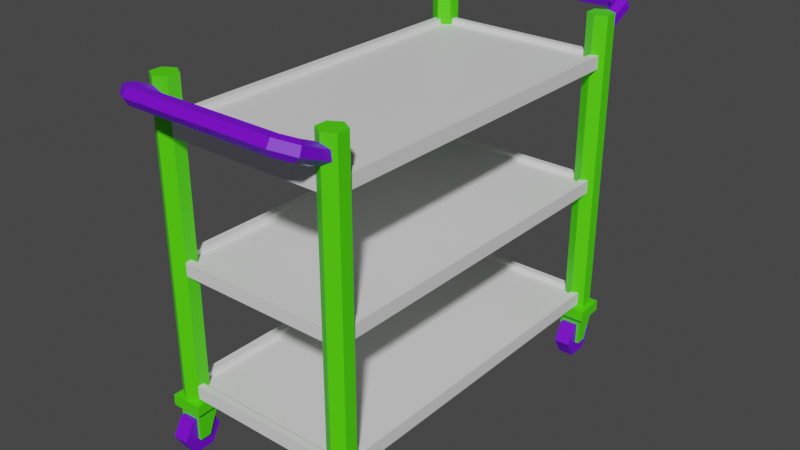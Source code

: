 # Source: cart_1.blend  (saved by Blender 3.6.11; exported with 4.5.12 LTS)
import bpy
from mathutils import Matrix  # noqa: F401  (used for matrix-valued properties, if any)

bpy.ops.wm.read_factory_settings(use_empty=True)
scene = bpy.context.scene
scene.name = 'Scene'

# ---- materials (node trees are filled in below, after node groups)
mat_material_001 = bpy.data.materials.new('Material.001')
mat_material_001.use_transparent_shadow = False
mat_material_002 = bpy.data.materials.new('Material.002')
mat_material_002.use_transparent_shadow = False
mat_material_003 = bpy.data.materials.new('Material.003')
mat_material_003.use_transparent_shadow = False

# ---- material node trees
mat_material_001.use_nodes = True; mat_material_001.node_tree.nodes.clear()
_N = mat_material_001.node_tree.nodes; _L = mat_material_001.node_tree.links
n0 = _N.new('ShaderNodeBsdfPrincipled'); n0.name = 'Principled BSDF'; n0.location = (10, 300)
n0.distribution = 'GGX'
n0.subsurface_method = 'RANDOM_WALK_SKIN'
n0.inputs[0].default_value = (0.08093, 0.8, 0.0, 1.0)
n0.inputs[3].default_value = 1.45
n0.inputs[27].default_value = (0.0, 0.0, 0.0, 1.0)
n0.inputs[28].default_value = 1.0
n1 = _N.new('ShaderNodeOutputMaterial'); n1.name = 'Material Output'; n1.location = (300, 300)
_L.new(n0.outputs[0], n1.inputs[0])
n1.is_active_output = True
mat_material_002.use_nodes = True; mat_material_002.node_tree.nodes.clear()
_N = mat_material_002.node_tree.nodes; _L = mat_material_002.node_tree.links
n0 = _N.new('ShaderNodeBsdfPrincipled'); n0.name = 'Principled BSDF'; n0.location = (10, 300)
n0.distribution = 'GGX'
n0.subsurface_method = 'RANDOM_WALK_SKIN'
n0.inputs[0].default_value = (0.1801, 0.0, 0.8, 1.0)
n0.inputs[3].default_value = 1.45
n0.inputs[27].default_value = (0.0, 0.0, 0.0, 1.0)
n0.inputs[28].default_value = 1.0
n1 = _N.new('ShaderNodeOutputMaterial'); n1.name = 'Material Output'; n1.location = (300, 300)
_L.new(n0.outputs[0], n1.inputs[0])
n1.is_active_output = True
mat_material_003.use_nodes = True; mat_material_003.node_tree.nodes.clear()
_N = mat_material_003.node_tree.nodes; _L = mat_material_003.node_tree.links
n0 = _N.new('ShaderNodeBsdfPrincipled'); n0.name = 'Principled BSDF'; n0.location = (10, 300)
n0.distribution = 'GGX'
n0.subsurface_method = 'RANDOM_WALK_SKIN'
n0.inputs[3].default_value = 1.45
n0.inputs[27].default_value = (0.0, 0.0, 0.0, 1.0)
n0.inputs[28].default_value = 1.0
n1 = _N.new('ShaderNodeOutputMaterial'); n1.name = 'Material Output'; n1.location = (300, 300)
_L.new(n0.outputs[0], n1.inputs[0])
n1.is_active_output = True

# ---- world
world_world = bpy.data.worlds.new('World'); scene.world = world_world
world_world.use_nodes = True; world_world.node_tree.nodes.clear()
_N = world_world.node_tree.nodes; _L = world_world.node_tree.links
n0 = _N.new('ShaderNodeOutputWorld'); n0.name = 'World Output'; n0.location = (300, 300)
n1 = _N.new('ShaderNodeBackground'); n1.name = 'Background'; n1.location = (10, 300)
n1.inputs[0].default_value = (0.05088, 0.05088, 0.05088, 1.0)
_L.new(n1.outputs[0], n0.inputs[0])
n0.is_active_output = True
world_world.color = (0.05088, 0.05088, 0.05088)
world_world.use_sun_shadow = False
world_world.sun_shadow_jitter_overblur = 0.0

# ---- meshes
me_mesh = bpy.data.meshes.new('Mesh')
me_mesh.from_pydata([(-19.18, 87.64, 54.6), (-19.18, 87.64, 56.75), (-19.18, 89.5, 57.83), (-19.18, 91.36, 56.75), (-19.18, 91.36, 54.6), (-19.18, 89.5, 53.52), (-20.8, 87.28, 53.52), (-22.55, 86.82, 54.69), (-24.08, 88.31, 54.96), (-23.87, 90.25, 54.07), (-22.12, 90.71, 52.9), (-20.59, 89.23, 52.63), (-20.7, 84.25, 46.5), (-22.63, 83.32, 46.29), (-24.37, 84.53, 45.92), (-24.18, 86.67, 45.75), (-22.25, 87.59, 45.96), (-20.51, 86.38, 46.34), (19.1, 87.64, 54.6), (19.1, 87.64, 56.75), (19.1, 89.5, 57.83), (19.1, 91.36, 56.75), (19.1, 91.36, 54.6), (19.1, 89.5, 53.52), (20.72, 87.28, 53.52), (22.47, 86.82, 54.69), (24.0, 88.31, 54.96), (23.79, 90.25, 54.07), (22.04, 90.71, 52.9), (20.51, 89.23, 52.63), (20.62, 84.25, 46.5), (22.55, 83.32, 46.29), (24.29, 84.53, 45.92), (24.1, 86.67, 45.75), (22.16, 87.59, 45.96), (20.43, 86.38, 46.34), (19.13, 88.9, -54.6), (19.13, 88.9, -56.75), (19.13, 90.77, -57.83), (19.13, 92.63, -56.75), (19.13, 92.63, -54.6), (19.13, 90.77, -53.52), (20.76, 88.55, -53.52), (22.51, 88.09, -54.69), (24.04, 89.58, -54.96), (23.82, 91.52, -54.07), (22.07, 91.98, -52.9), (20.54, 90.49, -52.63), (20.66, 85.51, -46.5), (22.59, 84.59, -46.29), (24.33, 85.8, -45.92), (24.13, 87.94, -45.75), (22.2, 88.86, -45.96), (20.46, 87.65, -46.34), (-19.14, 88.9, -54.6), (-19.14, 88.9, -56.75), (-19.14, 90.77, -57.83), (-19.14, 92.63, -56.75), (-19.14, 92.63, -54.6), (-19.14, 90.77, -53.52), (-20.77, 88.55, -53.52), (-22.52, 88.09, -54.69), (-24.05, 89.58, -54.96), (-23.83, 91.52, -54.07), (-22.08, 91.98, -52.9), (-20.55, 90.49, -52.63), (-20.67, 85.51, -46.5), (-22.6, 84.59, -46.29), (-24.34, 85.8, -45.92), (-24.14, 87.94, -45.75), (-22.21, 88.86, -45.96), (-20.47, 87.65, -46.34), (-23.59, 46.13, -45.65), (-23.59, 46.13, 46.74), (-23.59, 49.52, -45.65), (-23.59, 49.52, 46.74), (23.86, 49.52, -45.65), (23.86, 49.52, 46.74), (23.86, 46.13, -45.65), (23.86, 46.13, 46.74), (-23.59, 77.77, -45.65), (-23.59, 77.77, 46.74), (-23.59, 81.15, -45.65), (-23.59, 81.15, 46.74), (23.86, 81.15, -45.65), (23.86, 81.15, 46.74), (23.86, 77.77, -45.65), (23.86, 77.77, 46.74), (-23.59, 14.57, -45.65), (-23.59, 14.57, 46.74), (-23.59, 17.95, -45.65), (-23.59, 17.95, 46.74), (23.86, 17.95, -45.65), (23.86, 17.95, 46.74), (23.86, 14.57, -45.65), (23.86, 14.57, 46.74), (-21.66, 49.52, -44.05), (-21.66, 49.52, 45.14), (21.94, 49.52, 45.14), (21.94, 49.52, -44.05), (-21.66, 81.15, -44.05), (-21.66, 81.15, 45.14), (21.94, 81.15, 45.14), (21.94, 81.15, -44.05), (-21.66, 17.95, -44.05), (-21.66, 17.95, 45.14), (21.94, 17.95, 45.14), (21.94, 17.95, -44.05), (-21.66, 48.24, -44.05), (-21.66, 48.24, 45.14), (21.94, 48.24, 45.14), (21.94, 48.24, -44.05), (-21.66, 79.88, -44.05), (-21.66, 79.88, 45.14), (21.94, 79.88, 45.14), (21.94, 79.88, -44.05), (-21.66, 16.68, -44.05), (-21.66, 16.68, 45.14), (21.94, 16.68, 45.14), (21.94, 16.68, -44.05), (-19.52, 13.55, 46.73), (-19.52, 13.55, 43.55), (-22.27, 13.55, 41.96), (-25.03, 13.55, 43.55), (-25.03, 13.55, 46.73), (-22.27, 13.55, 48.32), (-19.52, 90.47, 46.73), (-19.52, 90.47, 43.55), (-22.27, 90.47, 41.96), (-25.03, 90.47, 43.55), (-25.03, 90.47, 46.73), (-22.27, 90.47, 48.32), (-22.27, 13.55, 45.14), (-22.27, 90.47, 45.14), (-25.03, 43.41, 46.73), (-25.03, 43.41, 43.55), (-22.27, 43.41, 41.96), (-19.52, 43.41, 43.55), (-19.52, 43.41, 46.73), (-22.27, 43.41, 48.32), (-25.03, 54.14, 46.73), (-25.03, 54.14, 43.55), (-22.27, 54.14, 41.96), (-19.52, 54.14, 43.55), (-19.52, 54.14, 46.73), (-22.27, 54.14, 48.32), (-25.03, 23.02, 46.73), (-25.03, 23.02, 43.55), (-22.27, 23.02, 41.96), (-19.52, 23.02, 43.55), (-19.52, 23.02, 46.73), (-22.27, 23.02, 48.32), (-25.03, 74.07, 46.73), (-25.03, 74.07, 43.55), (-22.27, 74.07, 41.96), (-19.52, 74.07, 43.55), (-19.52, 74.07, 46.73), (-22.27, 74.07, 48.32), (-19.52, 13.55, -43.21), (-19.52, 13.55, -46.39), (-22.27, 13.55, -47.97), (-25.03, 13.55, -46.39), (-25.03, 13.55, -43.21), (-22.27, 13.55, -41.62), (-19.52, 90.47, -43.21), (-19.52, 90.47, -46.39), (-22.27, 90.47, -47.97), (-25.03, 90.47, -46.39), (-25.03, 90.47, -43.21), (-22.27, 90.47, -41.62), (-22.27, 13.55, -44.8), (-22.27, 90.47, -44.8), (-25.03, 43.41, -43.21), (-25.03, 43.41, -46.39), (-22.27, 43.41, -47.97), (-19.52, 43.41, -46.39), (-19.52, 43.41, -43.21), (-22.27, 43.41, -41.62), (-25.03, 54.14, -43.21), (-25.03, 54.14, -46.39), (-22.27, 54.14, -47.97), (-19.52, 54.14, -46.39), (-19.52, 54.14, -43.21), (-22.27, 54.14, -41.62), (-25.03, 23.02, -43.21), (-25.03, 23.02, -46.39), (-22.27, 23.02, -47.97), (-19.52, 23.02, -46.39), (-19.52, 23.02, -43.21), (-22.27, 23.02, -41.62), (-25.03, 74.07, -43.21), (-25.03, 74.07, -46.39), (-22.27, 74.07, -47.97), (-19.52, 74.07, -46.39), (-19.52, 74.07, -43.21), (-22.27, 74.07, -41.62), (19.59, 3.433, 44.64), (19.67, 3.433, 47.5), (19.52, 9.646, 42.09), (19.67, 9.646, 47.5), (25.07, 9.646, 41.94), (25.22, 9.646, 47.36), (25.14, 3.433, 44.49), (25.22, 3.433, 47.36), (24.44, 8.921, 48.52), (24.31, 8.921, 43.37), (24.24, 4.46, 40.8), (24.31, 0.0, 43.37), (24.44, 0.0, 48.52), (24.51, 4.46, 51.1), (20.51, 8.921, 48.63), (20.37, 8.921, 43.48), (20.3, 4.46, 40.9), (20.37, 0.0, 43.48), (20.51, 0.0, 48.63), (20.58, 4.46, 51.2), (24.37, 4.46, 45.95), (20.44, 4.46, 46.05), (18.4, 10.96, 41.06), (18.61, 10.96, 48.6), (26.34, 10.96, 48.39), (26.14, 10.96, 40.85), (18.4, 13.68, 41.06), (18.61, 13.68, 48.6), (26.34, 13.68, 48.39), (26.14, 13.68, 40.85), (25.11, 13.55, 46.73), (25.11, 13.55, 43.55), (22.36, 13.55, 41.96), (19.61, 13.55, 43.55), (19.61, 13.55, 46.73), (22.36, 13.55, 48.32), (25.11, 90.47, 46.73), (25.11, 90.47, 43.55), (22.36, 90.47, 41.96), (19.61, 90.47, 43.55), (19.61, 90.47, 46.73), (22.36, 90.47, 48.32), (22.36, 13.55, 45.14), (22.36, 90.47, 45.14), (19.61, 43.41, 46.73), (19.61, 43.41, 43.55), (22.36, 43.41, 41.96), (25.11, 43.41, 43.55), (25.11, 43.41, 46.73), (22.36, 43.41, 48.32), (19.61, 54.14, 46.73), (19.61, 54.14, 43.55), (22.36, 54.14, 41.96), (25.11, 54.14, 43.55), (25.11, 54.14, 46.73), (22.36, 54.14, 48.32), (19.61, 23.02, 46.73), (19.61, 23.02, 43.55), (22.36, 23.02, 41.96), (25.11, 23.02, 43.55), (25.11, 23.02, 46.73), (22.36, 23.02, 48.32), (19.61, 74.07, 46.73), (19.61, 74.07, 43.55), (22.36, 74.07, 41.96), (25.11, 74.07, 43.55), (25.11, 74.07, 46.73), (22.36, 74.07, 48.32), (25.11, 13.55, -43.21), (25.11, 13.55, -46.39), (22.36, 13.55, -47.97), (19.61, 13.55, -46.39), (19.61, 13.55, -43.21), (22.36, 13.55, -41.62), (25.11, 90.47, -43.21), (25.11, 90.47, -46.39), (22.36, 90.47, -47.97), (19.61, 90.47, -46.39), (19.61, 90.47, -43.21), (22.36, 90.47, -41.62), (22.36, 13.55, -44.8), (22.36, 90.47, -44.8), (19.61, 43.41, -43.21), (19.61, 43.41, -46.39), (22.36, 43.41, -47.97), (25.11, 43.41, -46.39), (25.11, 43.41, -43.21), (22.36, 43.41, -41.62), (19.61, 54.14, -43.21), (19.61, 54.14, -46.39), (22.36, 54.14, -47.97), (25.11, 54.14, -46.39), (25.11, 54.14, -43.21), (22.36, 54.14, -41.62), (19.61, 23.02, -43.21), (19.61, 23.02, -46.39), (22.36, 23.02, -47.97), (25.11, 23.02, -46.39), (25.11, 23.02, -43.21), (22.36, 23.02, -41.62), (19.61, 74.07, -43.21), (19.61, 74.07, -46.39), (22.36, 74.07, -47.97), (25.11, 74.07, -46.39), (25.11, 74.07, -43.21), (22.36, 74.07, -41.62), (-25.15, 3.433, 44.64), (-25.07, 3.433, 47.5), (-25.22, 9.646, 42.09), (-25.07, 9.646, 47.5), (-19.67, 9.646, 41.94), (-19.52, 9.646, 47.36), (-19.6, 3.433, 44.49), (-19.52, 3.433, 47.36), (-20.3, 8.921, 48.52), (-20.44, 8.921, 43.37), (-20.51, 4.46, 40.8), (-20.44, 0.0, 43.37), (-20.3, 0.0, 48.52), (-20.23, 4.46, 51.1), (-24.24, 8.921, 48.63), (-24.38, 8.921, 43.48), (-24.44, 4.46, 40.9), (-24.38, 0.0, 43.48), (-24.24, 0.0, 48.63), (-24.17, 4.46, 51.2), (-20.37, 4.46, 45.95), (-24.31, 4.46, 46.05), (-26.34, 10.96, 41.06), (-26.14, 10.96, 48.6), (-18.4, 10.96, 48.39), (-18.61, 10.96, 40.85), (-26.34, 13.68, 41.06), (-26.14, 13.68, 48.6), (-18.4, 13.68, 48.39), (-18.61, 13.68, 40.85), (-25.15, 3.433, -44.79), (-25.07, 3.433, -41.93), (-25.22, 9.646, -47.34), (-25.07, 9.646, -41.93), (-19.67, 9.646, -47.49), (-19.52, 9.646, -42.08), (-19.6, 3.433, -44.94), (-19.52, 3.433, -42.08), (-20.3, 8.921, -40.91), (-20.44, 8.921, -46.06), (-20.51, 4.46, -48.64), (-20.44, 0.0, -46.06), (-20.3, 0.0, -40.91), (-20.23, 4.46, -38.34), (-24.24, 8.921, -40.81), (-24.38, 8.921, -45.96), (-24.44, 4.46, -48.53), (-24.38, 0.0, -45.96), (-24.24, 0.0, -40.81), (-24.17, 4.46, -38.23), (-20.37, 4.46, -43.49), (-24.31, 4.46, -43.38), (-26.34, 10.96, -48.38), (-26.14, 10.96, -40.84), (-18.4, 10.96, -41.05), (-18.61, 10.96, -48.58), (-26.34, 13.68, -48.38), (-26.14, 13.68, -40.84), (-18.4, 13.68, -41.05), (-18.61, 13.68, -48.58), (19.59, 3.433, -44.79), (19.67, 3.433, -41.93), (19.52, 9.646, -47.34), (19.67, 9.646, -41.93), (25.07, 9.646, -47.49), (25.22, 9.646, -42.08), (25.14, 3.433, -44.94), (25.22, 3.433, -42.08), (24.44, 8.921, -40.91), (24.31, 8.921, -46.06), (24.24, 4.46, -48.64), (24.31, 0.0, -46.06), (24.44, 0.0, -40.91), (24.51, 4.46, -38.34), (20.51, 8.921, -40.81), (20.37, 8.921, -45.96), (20.3, 4.46, -48.53), (20.37, 0.0, -45.96), (20.51, 0.0, -40.81), (20.58, 4.46, -38.23), (24.37, 4.46, -43.49), (20.44, 4.46, -43.38), (18.4, 10.96, -48.38), (18.61, 10.96, -40.84), (26.34, 10.96, -41.05), (26.14, 10.96, -48.58), (18.4, 13.68, -48.38), (18.61, 13.68, -40.84), (26.34, 13.68, -41.05), (26.14, 13.68, -48.58)], [], [(1, 0, 18, 19), (2, 1, 19, 20), (3, 2, 20, 21), (4, 3, 21, 22), (5, 4, 22, 23), (0, 5, 23, 18), (1, 7, 6, 0), (2, 8, 7, 1), (3, 9, 8, 2), (4, 10, 9, 3), (5, 11, 10, 4), (0, 6, 11, 5), (7, 13, 12, 6), (8, 14, 13, 7), (9, 15, 14, 8), (10, 16, 15, 9), (11, 17, 16, 10), (6, 12, 17, 11), (19, 18, 24, 25), (20, 19, 25, 26), (21, 20, 26, 27), (22, 21, 27, 28), (23, 22, 28, 29), (18, 23, 29, 24), (25, 24, 30, 31), (26, 25, 31, 32), (27, 26, 32, 33), (28, 27, 33, 34), (29, 28, 34, 35), (24, 29, 35, 30), (37, 36, 54, 55), (38, 37, 55, 56), (39, 38, 56, 57), (40, 39, 57, 58), (41, 40, 58, 59), (36, 41, 59, 54), (37, 43, 42, 36), (38, 44, 43, 37), (39, 45, 44, 38), (40, 46, 45, 39), (41, 47, 46, 40), (36, 42, 47, 41), (43, 49, 48, 42), (44, 50, 49, 43), (45, 51, 50, 44), (46, 52, 51, 45), (47, 53, 52, 46), (42, 48, 53, 47), (55, 54, 60, 61), (56, 55, 61, 62), (57, 56, 62, 63), (58, 57, 63, 64), (59, 58, 64, 65), (54, 59, 65, 60), (61, 60, 66, 67), (62, 61, 67, 68), (63, 62, 68, 69), (64, 63, 69, 70), (65, 64, 70, 71), (60, 65, 71, 66), (72, 73, 75, 74), (108, 109, 110, 111), (76, 77, 79, 78), (78, 79, 73, 72), (73, 79, 77, 75), (78, 72, 74, 76), (80, 81, 83, 82), (112, 113, 114, 115), (84, 85, 87, 86), (86, 87, 81, 80), (81, 87, 85, 83), (86, 80, 82, 84), (88, 89, 91, 90), (116, 117, 118, 119), (92, 93, 95, 94), (94, 95, 89, 88), (89, 95, 93, 91), (94, 88, 90, 92), (74, 75, 97, 96), (75, 77, 98, 97), (77, 76, 99, 98), (76, 74, 96, 99), (82, 83, 101, 100), (83, 85, 102, 101), (85, 84, 103, 102), (84, 82, 100, 103), (90, 91, 105, 104), (91, 93, 106, 105), (93, 92, 107, 106), (92, 90, 104, 107), (96, 97, 109, 108), (97, 98, 110, 109), (98, 99, 111, 110), (99, 96, 108, 111), (100, 101, 113, 112), (101, 102, 114, 113), (102, 103, 115, 114), (103, 100, 112, 115), (104, 105, 117, 116), (105, 106, 118, 117), (106, 107, 119, 118), (107, 104, 116, 119), (120, 121, 149, 150), (121, 122, 148, 149), (122, 123, 147, 148), (123, 124, 146, 147), (124, 125, 151, 146), (125, 120, 150, 151), (121, 120, 132), (122, 121, 132), (123, 122, 132), (124, 123, 132), (125, 124, 132), (120, 125, 132), (126, 127, 133), (127, 128, 133), (128, 129, 133), (129, 130, 133), (130, 131, 133), (131, 126, 133), (135, 134, 140, 141), (136, 135, 141, 142), (137, 136, 142, 143), (138, 137, 143, 144), (139, 138, 144, 145), (134, 139, 145, 140), (141, 140, 152, 153), (142, 141, 153, 154), (143, 142, 154, 155), (144, 143, 155, 156), (145, 144, 156, 157), (140, 145, 157, 152), (147, 146, 134, 135), (148, 147, 135, 136), (149, 148, 136, 137), (150, 149, 137, 138), (151, 150, 138, 139), (146, 151, 139, 134), (153, 152, 130, 129), (154, 153, 129, 128), (155, 154, 128, 127), (156, 155, 127, 126), (157, 156, 126, 131), (152, 157, 131, 130), (158, 159, 187, 188), (159, 160, 186, 187), (160, 161, 185, 186), (161, 162, 184, 185), (162, 163, 189, 184), (163, 158, 188, 189), (159, 158, 170), (160, 159, 170), (161, 160, 170), (162, 161, 170), (163, 162, 170), (158, 163, 170), (164, 165, 171), (165, 166, 171), (166, 167, 171), (167, 168, 171), (168, 169, 171), (169, 164, 171), (173, 172, 178, 179), (174, 173, 179, 180), (175, 174, 180, 181), (176, 175, 181, 182), (177, 176, 182, 183), (172, 177, 183, 178), (179, 178, 190, 191), (180, 179, 191, 192), (181, 180, 192, 193), (182, 181, 193, 194), (183, 182, 194, 195), (178, 183, 195, 190), (185, 184, 172, 173), (186, 185, 173, 174), (187, 186, 174, 175), (188, 187, 175, 176), (189, 188, 176, 177), (184, 189, 177, 172), (191, 190, 168, 167), (192, 191, 167, 166), (193, 192, 166, 165), (194, 193, 165, 164), (195, 194, 164, 169), (190, 195, 169, 168), (196, 197, 199, 198), (222, 223, 224, 225), (200, 201, 203, 202), (202, 203, 197, 196), (197, 203, 201, 199), (202, 196, 198, 200), (204, 205, 211, 210), (205, 206, 212, 211), (206, 207, 213, 212), (207, 208, 214, 213), (208, 209, 215, 214), (209, 204, 210, 215), (205, 204, 216), (206, 205, 216), (207, 206, 216), (208, 207, 216), (209, 208, 216), (204, 209, 216), (210, 211, 217), (211, 212, 217), (212, 213, 217), (213, 214, 217), (214, 215, 217), (215, 210, 217), (198, 199, 219, 218), (199, 201, 220, 219), (201, 200, 221, 220), (200, 198, 218, 221), (218, 219, 223, 222), (219, 220, 224, 223), (220, 221, 225, 224), (221, 218, 222, 225), (226, 227, 255, 256), (227, 228, 254, 255), (228, 229, 253, 254), (229, 230, 252, 253), (230, 231, 257, 252), (231, 226, 256, 257), (227, 226, 238), (228, 227, 238), (229, 228, 238), (230, 229, 238), (231, 230, 238), (226, 231, 238), (232, 233, 239), (233, 234, 239), (234, 235, 239), (235, 236, 239), (236, 237, 239), (237, 232, 239), (241, 240, 246, 247), (242, 241, 247, 248), (243, 242, 248, 249), (244, 243, 249, 250), (245, 244, 250, 251), (240, 245, 251, 246), (247, 246, 258, 259), (248, 247, 259, 260), (249, 248, 260, 261), (250, 249, 261, 262), (251, 250, 262, 263), (246, 251, 263, 258), (253, 252, 240, 241), (254, 253, 241, 242), (255, 254, 242, 243), (256, 255, 243, 244), (257, 256, 244, 245), (252, 257, 245, 240), (259, 258, 236, 235), (260, 259, 235, 234), (261, 260, 234, 233), (262, 261, 233, 232), (263, 262, 232, 237), (258, 263, 237, 236), (264, 265, 293, 294), (265, 266, 292, 293), (266, 267, 291, 292), (267, 268, 290, 291), (268, 269, 295, 290), (269, 264, 294, 295), (265, 264, 276), (266, 265, 276), (267, 266, 276), (268, 267, 276), (269, 268, 276), (264, 269, 276), (270, 271, 277), (271, 272, 277), (272, 273, 277), (273, 274, 277), (274, 275, 277), (275, 270, 277), (279, 278, 284, 285), (280, 279, 285, 286), (281, 280, 286, 287), (282, 281, 287, 288), (283, 282, 288, 289), (278, 283, 289, 284), (285, 284, 296, 297), (286, 285, 297, 298), (287, 286, 298, 299), (288, 287, 299, 300), (289, 288, 300, 301), (284, 289, 301, 296), (291, 290, 278, 279), (292, 291, 279, 280), (293, 292, 280, 281), (294, 293, 281, 282), (295, 294, 282, 283), (290, 295, 283, 278), (297, 296, 274, 273), (298, 297, 273, 272), (299, 298, 272, 271), (300, 299, 271, 270), (301, 300, 270, 275), (296, 301, 275, 274), (302, 303, 305, 304), (328, 329, 330, 331), (306, 307, 309, 308), (308, 309, 303, 302), (303, 309, 307, 305), (308, 302, 304, 306), (310, 311, 317, 316), (311, 312, 318, 317), (312, 313, 319, 318), (313, 314, 320, 319), (314, 315, 321, 320), (315, 310, 316, 321), (311, 310, 322), (312, 311, 322), (313, 312, 322), (314, 313, 322), (315, 314, 322), (310, 315, 322), (316, 317, 323), (317, 318, 323), (318, 319, 323), (319, 320, 323), (320, 321, 323), (321, 316, 323), (304, 305, 325, 324), (305, 307, 326, 325), (307, 306, 327, 326), (306, 304, 324, 327), (324, 325, 329, 328), (325, 326, 330, 329), (326, 327, 331, 330), (327, 324, 328, 331), (332, 333, 335, 334), (358, 359, 360, 361), (336, 337, 339, 338), (338, 339, 333, 332), (333, 339, 337, 335), (338, 332, 334, 336), (340, 341, 347, 346), (341, 342, 348, 347), (342, 343, 349, 348), (343, 344, 350, 349), (344, 345, 351, 350), (345, 340, 346, 351), (341, 340, 352), (342, 341, 352), (343, 342, 352), (344, 343, 352), (345, 344, 352), (340, 345, 352), (346, 347, 353), (347, 348, 353), (348, 349, 353), (349, 350, 353), (350, 351, 353), (351, 346, 353), (334, 335, 355, 354), (335, 337, 356, 355), (337, 336, 357, 356), (336, 334, 354, 357), (354, 355, 359, 358), (355, 356, 360, 359), (356, 357, 361, 360), (357, 354, 358, 361), (362, 363, 365, 364), (388, 389, 390, 391), (366, 367, 369, 368), (368, 369, 363, 362), (363, 369, 367, 365), (368, 362, 364, 366), (370, 371, 377, 376), (371, 372, 378, 377), (372, 373, 379, 378), (373, 374, 380, 379), (374, 375, 381, 380), (375, 370, 376, 381), (371, 370, 382), (372, 371, 382), (373, 372, 382), (374, 373, 382), (375, 374, 382), (370, 375, 382), (376, 377, 383), (377, 378, 383), (378, 379, 383), (379, 380, 383), (380, 381, 383), (381, 376, 383), (364, 365, 385, 384), (365, 367, 386, 385), (367, 366, 387, 386), (366, 364, 384, 387), (384, 385, 389, 388), (385, 386, 390, 389), (386, 387, 391, 390), (387, 384, 388, 391)])
me_mesh.polygons.foreach_set('use_smooth', [True] * 398)
me_mesh.polygons.foreach_set('material_index', [1, 1, 1, 1, 1, 1, 1, 1, 1, 1, 1, 1, 1, 1, 1, 1, 1, 1, 1, 1, 1, 1, 1, 1, 1, 1, 1, 1, 1, 1, 1, 1, 1, 1, 1, 1, 1, 1, 1, 1, 1, 1, 1, 1, 1, 1, 1, 1, 1, 1, 1, 1, 1, 1, 1, 1, 1, 1, 1, 1, 2, 2, 2, 2, 2, 2, 2, 2, 2, 2, 2, 2, 2, 2, 2, 2, 2, 2, 2, 2, 2, 2, 2, 2, 2, 2, 2, 2, 2, 2, 2, 2, 2, 2, 2, 2, 2, 2, 2, 2, 2, 2, 0, 0, 0, 0, 0, 0, 0, 0, 0, 0, 0, 0, 0, 0, 0, 0, 0, 0, 0, 0, 0, 0, 0, 0, 0, 0, 0, 0, 0, 0, 0, 0, 0, 0, 0, 0, 0, 0, 0, 0, 0, 0, 0, 0, 0, 0, 0, 0, 0, 0, 0, 0, 0, 0, 0, 0, 0, 0, 0, 0, 0, 0, 0, 0, 0, 0, 0, 0, 0, 0, 0, 0, 0, 0, 0, 0, 0, 0, 0, 0, 0, 0, 0, 0, 0, 0, 0, 0, 0, 0, 1, 1, 1, 1, 1, 1, 1, 1, 1, 1, 1, 1, 1, 1, 1, 1, 1, 1, 0, 0, 0, 0, 0, 0, 0, 0, 0, 0, 0, 0, 0, 0, 0, 0, 0, 0, 0, 0, 0, 0, 0, 0, 0, 0, 0, 0, 0, 0, 0, 0, 0, 0, 0, 0, 0, 0, 0, 0, 0, 0, 0, 0, 0, 0, 0, 0, 0, 0, 0, 0, 0, 0, 0, 0, 0, 0, 0, 0, 0, 0, 0, 0, 0, 0, 0, 0, 0, 0, 0, 0, 0, 0, 0, 0, 0, 0, 0, 0, 0, 0, 0, 0, 0, 0, 0, 0, 0, 0, 0, 0, 0, 0, 0, 0, 0, 0, 1, 1, 1, 1, 1, 1, 1, 1, 1, 1, 1, 1, 1, 1, 1, 1, 1, 1, 0, 0, 0, 0, 0, 0, 0, 0, 0, 0, 0, 0, 0, 0, 1, 1, 1, 1, 1, 1, 1, 1, 1, 1, 1, 1, 1, 1, 1, 1, 1, 1, 0, 0, 0, 0, 0, 0, 0, 0, 0, 0, 0, 0, 0, 0, 1, 1, 1, 1, 1, 1, 1, 1, 1, 1, 1, 1, 1, 1, 1, 1, 1, 1, 0, 0, 0, 0, 0, 0, 0, 0])
_k = set([(0, 1), (0, 5), (0, 6), (0, 18), (1, 2), (1, 7), (1, 19), (2, 3), (2, 8), (2, 20), (3, 4), (3, 9), (3, 21), (4, 5), (4, 10), (4, 22), (5, 11), (5, 23), (6, 7), (6, 11), (6, 12), (7, 8), (7, 13), (8, 9), (8, 14), (9, 10), (9, 15), (10, 11), (10, 16), (11, 17), (18, 19), (18, 23), (18, 24), (19, 20), (19, 25), (20, 21), (20, 26), (21, 22), (21, 27), (22, 23), (22, 28), (23, 29), (24, 25), (24, 29), (24, 30), (25, 26), (25, 31), (26, 27), (26, 32), (27, 28), (27, 33), (28, 29), (28, 34), (29, 35), (36, 37), (36, 41), (36, 42), (36, 54), (37, 38), (37, 43), (37, 55), (38, 39), (38, 44), (38, 56), (39, 40), (39, 45), (39, 57), (40, 41), (40, 46), (40, 58), (41, 47), (41, 59), (42, 43), (42, 47), (42, 48), (43, 44), (43, 49), (44, 45), (44, 50), (45, 46), (45, 51), (46, 47), (46, 52), (47, 53), (54, 55), (54, 59), (54, 60), (55, 56), (55, 61), (56, 57), (56, 62), (57, 58), (57, 63), (58, 59), (58, 64), (59, 65), (60, 61), (60, 65), (60, 66), (61, 62), (61, 67), (62, 63), (62, 68), (63, 64), (63, 69), (64, 65), (64, 70), (65, 71), (72, 73), (72, 74), (72, 78), (73, 75), (73, 79), (74, 75), (74, 76), (75, 77), (76, 77), (76, 78), (77, 79), (78, 79), (80, 81), (80, 82), (80, 86), (81, 83), (81, 87), (82, 83), (82, 84), (83, 85), (84, 85), (84, 86), (85, 87), (86, 87), (88, 89), (88, 90), (88, 94), (89, 91), (89, 95), (90, 91), (90, 92), (91, 93), (92, 93), (92, 94), (93, 95), (94, 95), (96, 97), (96, 99), (96, 108), (97, 98), (97, 109), (98, 99), (98, 110), (99, 111), (100, 101), (100, 103), (100, 112), (101, 102), (101, 113), (102, 103), (102, 114), (103, 115), (104, 105), (104, 107), (104, 116), (105, 106), (105, 117), (106, 107), (106, 118), (107, 119), (108, 109), (108, 111), (109, 110), (110, 111), (112, 113), (112, 115), (113, 114), (114, 115), (116, 117), (116, 119), (117, 118), (118, 119), (120, 121), (120, 125), (120, 150), (121, 122), (121, 149), (122, 123), (122, 148), (123, 124), (123, 147), (124, 125), (124, 146), (125, 151), (126, 127), (126, 131), (126, 156), (127, 128), (127, 155), (128, 129), (128, 154), (129, 130), (129, 153), (130, 131), (130, 152), (131, 157), (134, 140), (134, 146), (135, 141), (135, 147), (136, 142), (136, 148), (137, 143), (137, 149), (138, 144), (138, 150), (139, 145), (139, 151), (140, 152), (141, 153), (142, 154), (143, 155), (144, 156), (145, 157), (158, 159), (158, 163), (158, 188), (159, 160), (159, 187), (160, 161), (160, 186), (161, 162), (161, 185), (162, 163), (162, 184), (163, 189), (164, 165), (164, 169), (164, 194), (165, 166), (165, 193), (166, 167), (166, 192), (167, 168), (167, 191), (168, 169), (168, 190), (169, 195), (172, 178), (172, 184), (173, 179), (173, 185), (174, 180), (174, 186), (175, 181), (175, 187), (176, 182), (176, 188), (177, 183), (177, 189), (178, 190), (179, 191), (180, 192), (181, 193), (182, 194), (183, 195), (196, 197), (196, 198), (196, 202), (197, 199), (197, 203), (198, 199), (198, 200), (198, 218), (199, 201), (199, 219), (200, 201), (200, 202), (200, 221), (201, 203), (201, 220), (202, 203), (204, 205), (204, 209), (204, 210), (205, 206), (205, 211), (206, 207), (206, 212), (207, 208), (207, 213), (208, 209), (208, 214), (209, 215), (210, 211), (210, 215), (211, 212), (212, 213), (213, 214), (214, 215), (218, 219), (218, 221), (218, 222), (219, 220), (219, 223), (220, 221), (220, 224), (221, 225), (222, 223), (222, 225), (223, 224), (224, 225), (226, 227), (226, 231), (226, 256), (227, 228), (227, 255), (228, 229), (228, 254), (229, 230), (229, 253), (230, 231), (230, 252), (231, 257), (232, 233), (232, 237), (232, 262), (233, 234), (233, 261), (234, 235), (234, 260), (235, 236), (235, 259), (236, 237), (236, 258), (237, 263), (240, 246), (240, 252), (241, 247), (241, 253), (242, 248), (242, 254), (243, 249), (243, 255), (244, 250), (244, 256), (245, 251), (245, 257), (246, 258), (247, 259), (248, 260), (249, 261), (250, 262), (251, 263), (264, 265), (264, 269), (264, 294), (265, 266), (265, 293), (266, 267), (266, 292), (267, 268), (267, 291), (268, 269), (268, 290), (269, 295), (270, 271), (270, 275), (270, 300), (271, 272), (271, 299), (272, 273), (272, 298), (273, 274), (273, 297), (274, 275), (274, 296), (275, 301), (278, 284), (278, 290), (279, 285), (279, 291), (280, 286), (280, 292), (281, 287), (281, 293), (282, 288), (282, 294), (283, 289), (283, 295), (284, 296), (285, 297), (286, 298), (287, 299), (288, 300), (289, 301), (302, 303), (302, 304), (302, 308), (303, 305), (303, 309), (304, 305), (304, 306), (304, 324), (305, 307), (305, 325), (306, 307), (306, 308), (306, 327), (307, 309), (307, 326), (308, 309), (310, 311), (310, 315), (310, 316), (311, 312), (311, 317), (312, 313), (312, 318), (313, 314), (313, 319), (314, 315), (314, 320), (315, 321), (316, 317), (316, 321), (317, 318), (318, 319), (319, 320), (320, 321), (324, 325), (324, 327), (324, 328), (325, 326), (325, 329), (326, 327), (326, 330), (327, 331), (328, 329), (328, 331), (329, 330), (330, 331), (332, 333), (332, 334), (332, 338), (333, 335), (333, 339), (334, 335), (334, 336), (334, 354), (335, 337), (335, 355), (336, 337), (336, 338), (336, 357), (337, 339), (337, 356), (338, 339), (340, 341), (340, 345), (340, 346), (341, 342), (341, 347), (342, 343), (342, 348), (343, 344), (343, 349), (344, 345), (344, 350), (345, 351), (346, 347), (346, 351), (347, 348), (348, 349), (349, 350), (350, 351), (354, 355), (354, 357), (354, 358), (355, 356), (355, 359), (356, 357), (356, 360), (357, 361), (358, 359), (358, 361), (359, 360), (360, 361), (362, 363), (362, 364), (362, 368), (363, 365), (363, 369), (364, 365), (364, 366), (364, 384), (365, 367), (365, 385), (366, 367), (366, 368), (366, 387), (367, 369), (367, 386), (368, 369), (370, 371), (370, 375), (370, 376), (371, 372), (371, 377), (372, 373), (372, 378), (373, 374), (373, 379), (374, 375), (374, 380), (375, 381), (376, 377), (376, 381), (377, 378), (378, 379), (379, 380), (380, 381), (384, 385), (384, 387), (384, 388), (385, 386), (385, 389), (386, 387), (386, 390), (387, 391), (388, 389), (388, 391), (389, 390), (390, 391)])
me_mesh.attributes.new('sharp_edge', 'BOOLEAN', 'EDGE').data.foreach_set('value', [ (min(e.vertices), max(e.vertices)) in _k for e in me_mesh.edges])
_uv = me_mesh.uv_layers.new(name='map1')
_uv.uv.foreach_set('vector', [0.09132, 0.3027, 0.09132, 0.3027, 0.09132, 0.3027, 0.09132, 0.3027, 0.09132, 0.3027, 0.09132, 0.3027, 0.09132, 0.3027, 0.09132, 0.3027, 0.09132, 0.3027, 0.09132, 0.3027, 0.09132, 0.3027, 0.09132, 0.3027, 0.09132, 0.3027, 0.09132, 0.3027, 0.09132, 0.3027, 0.09132, 0.3027, 0.09132, 0.3027, 0.09132, 0.3027, 0.09132, 0.3027, 0.09132, 0.3027, 0.09132, 0.3027, 0.09132, 0.3027, 0.09132, 0.3027, 0.09132, 0.3027, 0.09132, 0.3027, 0.09132, 0.3027, 0.09132, 0.3027, 0.09132, 0.3027, 0.09132, 0.3027, 0.09132, 0.3027, 0.09132, 0.3027, 0.09132, 0.3027, 0.09132, 0.3027, 0.09132, 0.3027, 0.09132, 0.3027, 0.09132, 0.3027, 0.09132, 0.3027, 0.09132, 0.3027, 0.09132, 0.3027, 0.09132, 0.3027, 0.09132, 0.3027, 0.09132, 0.3027, 0.09132, 0.3027, 0.09132, 0.3027, 0.09132, 0.3027, 0.09132, 0.3027, 0.09132, 0.3027, 0.09132, 0.3027, 0.09132, 0.3027, 0.09132, 0.3027, 0.09132, 0.3027, 0.09132, 0.3027, 0.09132, 0.3027, 0.09132, 0.3027, 0.09132, 0.3027, 0.09132, 0.3027, 0.09132, 0.3027, 0.09132, 0.3027, 0.09132, 0.3027, 0.09132, 0.3027, 0.09132, 0.3027, 0.09132, 0.3027, 0.09132, 0.3027, 0.09132, 0.3027, 0.09132, 0.3027, 0.09132, 0.3027, 0.09132, 0.3027, 0.09132, 0.3027, 0.09132, 0.3027, 0.09132, 0.3027, 0.09132, 0.3027, 0.09132, 0.3027, 0.09132, 0.3027, 0.09132, 0.3027, 0.09132, 0.3027, 0.09132, 0.3027, 0.09132, 0.3027, 0.09132, 0.3027, 0.09132, 0.3027, 0.09132, 0.3027, 0.09132, 0.3027, 0.09132, 0.3027, 0.09132, 0.3027, 0.09132, 0.3027, 0.09132, 0.3027, 0.09132, 0.3027, 0.09132, 0.3027, 0.09132, 0.3027, 0.09132, 0.3027, 0.09132, 0.3027, 0.09132, 0.3027, 0.09132, 0.3027, 0.09132, 0.3027, 0.09132, 0.3027, 0.09132, 0.3027, 0.09132, 0.3027, 0.09132, 0.3027, 0.09132, 0.3027, 0.09132, 0.3027, 0.09132, 0.3027, 0.09132, 0.3027, 0.09132, 0.3027, 0.09132, 0.3027, 0.09132, 0.3027, 0.09132, 0.3027, 0.09132, 0.3027, 0.09132, 0.3027, 0.09132, 0.3027, 0.09132, 0.3027, 0.09132, 0.3027, 0.09132, 0.3027, 0.09132, 0.3027, 0.09132, 0.3027, 0.09132, 0.3027, 0.09132, 0.3027, 0.09132, 0.3027, 0.09132, 0.3027, 0.09132, 0.3027, 0.09132, 0.3027, 0.09132, 0.3027, 0.09132, 0.3027, 0.09132, 0.3027, 0.09132, 0.3027, 0.09132, 0.3027, 0.09132, 0.3027, 0.09132, 0.3027, 0.09132, 0.3027, 0.09132, 0.3027, 0.09132, 0.3027, 0.09132, 0.3027, 0.09132, 0.3027, 0.09132, 0.3027, 0.09132, 0.3027, 0.09132, 0.3027, 0.09132, 0.3027, 0.09132, 0.3027, 0.09132, 0.3027, 0.09132, 0.3027, 0.09132, 0.3027, 0.09132, 0.3027, 0.09132, 0.3027, 0.09132, 0.3027, 0.09132, 0.3027, 0.09132, 0.3027, 0.09132, 0.3027, 0.09132, 0.3027, 0.09132, 0.3027, 0.09132, 0.3027, 0.09132, 0.3027, 0.09132, 0.3027, 0.09132, 0.3027, 0.09132, 0.3027, 0.09132, 0.3027, 0.09132, 0.3027, 0.09132, 0.3027, 0.09132, 0.3027, 0.09132, 0.3027, 0.09132, 0.3027, 0.09132, 0.3027, 0.09132, 0.3027, 0.09132, 0.3027, 0.09132, 0.3027, 0.09132, 0.3027, 0.09132, 0.3027, 0.09132, 0.3027, 0.09132, 0.3027, 0.09132, 0.3027, 0.09132, 0.3027, 0.09132, 0.3027, 0.09132, 0.3027, 0.09132, 0.3027, 0.09132, 0.3027, 0.09132, 0.3027, 0.09132, 0.3027, 0.09132, 0.3027, 0.09132, 0.3027, 0.09132, 0.3027, 0.09132, 0.3027, 0.09132, 0.3027, 0.09132, 0.3027, 0.09132, 0.3027, 0.09132, 0.3027, 0.09132, 0.3027, 0.09132, 0.3027, 0.09132, 0.3027, 0.09132, 0.3027, 0.09132, 0.3027, 0.09132, 0.3027, 0.09132, 0.3027, 0.09132, 0.3027, 0.09132, 0.3027, 0.09132, 0.3027, 0.09132, 0.3027, 0.09132, 0.3027, 0.09132, 0.3027, 0.09132, 0.3027, 0.09132, 0.3027, 0.09132, 0.3027, 0.09132, 0.3027, 0.09132, 0.3027, 0.09132, 0.3027, 0.09132, 0.3027, 0.09132, 0.3027, 0.09132, 0.3027, 0.09132, 0.3027, 0.09132, 0.3027, 0.09132, 0.3027, 0.09132, 0.3027, 0.09132, 0.3027, 0.09132, 0.3027, 0.09132, 0.3027, 0.09132, 0.3027, 0.09132, 0.3027, 0.09132, 0.3027, 0.09132, 0.3027, 0.09132, 0.3027, 0.09132, 0.3027, 0.09132, 0.3027, 0.09132, 0.3027, 0.09132, 0.3027, 0.09132, 0.3027, 0.09132, 0.3027, 0.09132, 0.3027, 0.09132, 0.3027, 0.09132, 0.3027, 0.09132, 0.3027, 0.09132, 0.3027, 0.09132, 0.3027, 0.09132, 0.3027, 0.09132, 0.3027, 0.09132, 0.3027, 0.09132, 0.3027, 0.09132, 0.3027, 0.09132, 0.3027, 0.09132, 0.3027, 0.09132, 0.3027, 0.09132, 0.3027, 0.09132, 0.3027, 0.09132, 0.3027, 0.09132, 0.3027, 0.092, 0.3022, 0.092, 0.3022, 0.092, 0.3022, 0.092, 0.3022, 0.092, 0.3022, 0.092, 0.3022, 0.092, 0.3022, 0.092, 0.3022, 0.092, 0.3022, 0.092, 0.3022, 0.092, 0.3022, 0.092, 0.3022, 0.092, 0.3022, 0.092, 0.3022, 0.092, 0.3022, 0.092, 0.3022, 0.092, 0.3022, 0.092, 0.3022, 0.092, 0.3022, 0.092, 0.3022, 0.092, 0.3022, 0.092, 0.3022, 0.092, 0.3022, 0.092, 0.3022, 0.092, 0.3022, 0.092, 0.3022, 0.092, 0.3022, 0.092, 0.3022, 0.092, 0.3022, 0.092, 0.3022, 0.092, 0.3022, 0.092, 0.3022, 0.092, 0.3022, 0.092, 0.3022, 0.092, 0.3022, 0.092, 0.3022, 0.092, 0.3022, 0.092, 0.3022, 0.092, 0.3022, 0.092, 0.3022, 0.092, 0.3022, 0.092, 0.3022, 0.092, 0.3022, 0.092, 0.3022, 0.092, 0.3022, 0.092, 0.3022, 0.092, 0.3022, 0.092, 0.3022, 0.092, 0.3022, 0.092, 0.3022, 0.092, 0.3022, 0.092, 0.3022, 0.092, 0.3022, 0.092, 0.3022, 0.092, 0.3022, 0.092, 0.3022, 0.092, 0.3022, 0.092, 0.3022, 0.092, 0.3022, 0.092, 0.3022, 0.092, 0.3022, 0.092, 0.3022, 0.092, 0.3022, 0.092, 0.3022, 0.092, 0.3022, 0.092, 0.3022, 0.092, 0.3022, 0.092, 0.3022, 0.092, 0.3022, 0.092, 0.3022, 0.092, 0.3022, 0.092, 0.3022, 0.092, 0.3022, 0.092, 0.3022, 0.092, 0.3022, 0.092, 0.3022, 0.092, 0.3022, 0.092, 0.3022, 0.092, 0.3022, 0.092, 0.3022, 0.092, 0.3022, 0.092, 0.3022, 0.092, 0.3022, 0.092, 0.3022, 0.092, 0.3022, 0.092, 0.3022, 0.092, 0.3022, 0.092, 0.3022, 0.092, 0.3022, 0.092, 0.3022, 0.092, 0.3022, 0.092, 0.3022, 0.092, 0.3022, 0.092, 0.3022, 0.092, 0.3022, 0.092, 0.3022, 0.092, 0.3022, 0.092, 0.3022, 0.092, 0.3022, 0.092, 0.3022, 0.092, 0.3022, 0.092, 0.3022, 0.092, 0.3022, 0.092, 0.3022, 0.092, 0.3022, 0.092, 0.3022, 0.092, 0.3022, 0.092, 0.3022, 0.092, 0.3022, 0.092, 0.3022, 0.092, 0.3022, 0.092, 0.3022, 0.092, 0.3022, 0.092, 0.3022, 0.092, 0.3022, 0.092, 0.3022, 0.092, 0.3022, 0.092, 0.3022, 0.092, 0.3022, 0.092, 0.3022, 0.092, 0.3022, 0.092, 0.3022, 0.092, 0.3022, 0.092, 0.3022, 0.092, 0.3022, 0.092, 0.3022, 0.092, 0.3022, 0.092, 0.3022, 0.092, 0.3022, 0.092, 0.3022, 0.092, 0.3022, 0.092, 0.3022, 0.092, 0.3022, 0.092, 0.3022, 0.092, 0.3022, 0.092, 0.3022, 0.092, 0.3022, 0.092, 0.3022, 0.092, 0.3022, 0.092, 0.3022, 0.092, 0.3022, 0.092, 0.3022, 0.092, 0.3022, 0.092, 0.3022, 0.092, 0.3022, 0.092, 0.3022, 0.092, 0.3022, 0.092, 0.3022, 0.092, 0.3022, 0.092, 0.3022, 0.092, 0.3022, 0.092, 0.3022, 0.092, 0.3022, 0.092, 0.3022, 0.092, 0.3022, 0.092, 0.3022, 0.092, 0.3022, 0.092, 0.3022, 0.092, 0.3022, 0.092, 0.3022, 0.092, 0.3022, 0.092, 0.3022, 0.092, 0.3022, 0.092, 0.3022, 0.092, 0.3022, 0.092, 0.3022, 0.092, 0.3022, 0.092, 0.3022, 0.092, 0.3022, 0.092, 0.3022, 0.092, 0.3022, 0.092, 0.3022, 0.092, 0.3022, 0.092, 0.3022, 0.092, 0.3022, 0.092, 0.3022, 0.092, 0.3022, 0.092, 0.3022, 0.092, 0.3022, 0.092, 0.3022, 0.092, 0.3022, 0.092, 0.3022, 0.092, 0.3022, 0.092, 0.3022, 0.092, 0.3022, 0.092, 0.3022, 0.092, 0.3022, 0.092, 0.3022, 0.092, 0.3022, 0.092, 0.3022, 0.092, 0.3022, 0.092, 0.3022, 0.092, 0.3022, 0.092, 0.3022, 0.092, 0.3022, 0.092, 0.3022, 0.092, 0.3022, 0.092, 0.3022, 0.092, 0.3022, 0.092, 0.3022, 0.092, 0.3022, 0.092, 0.3022, 0.092, 0.3022, 0.092, 0.3022, 0.092, 0.3022, 0.092, 0.3022, 0.092, 0.3022, 0.092, 0.3022, 0.092, 0.3022, 0.092, 0.3022, 0.092, 0.3022, 0.092, 0.3022, 0.092, 0.3022, 0.092, 0.3022, 0.092, 0.3022, 0.092, 0.3022, 0.092, 0.3022, 0.092, 0.3022, 0.092, 0.3022, 0.092, 0.3022, 0.092, 0.3022, 0.092, 0.3022, 0.092, 0.3022, 0.092, 0.3022, 0.092, 0.3022, 0.092, 0.3022, 0.092, 0.3022, 0.092, 0.3022, 0.092, 0.3022, 0.092, 0.3022, 0.092, 0.3022, 0.092, 0.3022, 0.092, 0.3022, 0.092, 0.3022, 0.092, 0.3022, 0.092, 0.3022, 0.092, 0.3022, 0.092, 0.3022, 0.092, 0.3022, 0.092, 0.3022, 0.092, 0.3022, 0.092, 0.3022, 0.092, 0.3022, 0.092, 0.3022, 0.092, 0.3022, 0.092, 0.3022, 0.092, 0.3022, 0.092, 0.3022, 0.092, 0.3022, 0.092, 0.3022, 0.092, 0.3022, 0.092, 0.3022, 0.133, 0.357, 0.133, 0.357, 0.133, 0.357, 0.133, 0.357, 0.133, 0.357, 0.133, 0.357, 0.133, 0.357, 0.133, 0.357, 0.133, 0.357, 0.133, 0.357, 0.133, 0.357, 0.133, 0.357, 0.133, 0.357, 0.133, 0.357, 0.133, 0.357, 0.133, 0.357, 0.133, 0.357, 0.133, 0.357, 0.133, 0.357, 0.133, 0.357, 0.133, 0.357, 0.133, 0.357, 0.133, 0.357, 0.133, 0.357, 0.133, 0.357, 0.133, 0.357, 0.133, 0.357, 0.133, 0.357, 0.133, 0.357, 0.133, 0.357, 0.133, 0.357, 0.133, 0.357, 0.133, 0.357, 0.133, 0.357, 0.133, 0.357, 0.133, 0.357, 0.133, 0.357, 0.133, 0.357, 0.133, 0.357, 0.133, 0.357, 0.133, 0.357, 0.133, 0.357, 0.133, 0.357, 0.133, 0.357, 0.133, 0.357, 0.133, 0.357, 0.133, 0.357, 0.133, 0.357, 0.092, 0.3022, 0.092, 0.3022, 0.092, 0.3022, 0.092, 0.3022, 0.092, 0.3022, 0.092, 0.3022, 0.092, 0.3022, 0.092, 0.3022, 0.092, 0.3022, 0.092, 0.3022, 0.092, 0.3022, 0.092, 0.3022, 0.092, 0.3022, 0.092, 0.3022, 0.092, 0.3022, 0.092, 0.3022, 0.092, 0.3022, 0.092, 0.3022, 0.092, 0.3022, 0.092, 0.3022, 0.092, 0.3022, 0.092, 0.3022, 0.092, 0.3022, 0.092, 0.3022, 0.092, 0.3022, 0.092, 0.3022, 0.092, 0.3022, 0.092, 0.3022, 0.092, 0.3022, 0.092, 0.3022, 0.092, 0.3022, 0.092, 0.3022, 0.092, 0.3022, 0.092, 0.3022, 0.092, 0.3022, 0.092, 0.3022, 0.092, 0.3022, 0.092, 0.3022, 0.092, 0.3022, 0.092, 0.3022, 0.092, 0.3022, 0.092, 0.3022, 0.092, 0.3022, 0.092, 0.3022, 0.092, 0.3022, 0.092, 0.3022, 0.092, 0.3022, 0.092, 0.3022, 0.092, 0.3022, 0.092, 0.3022, 0.092, 0.3022, 0.092, 0.3022, 0.092, 0.3022, 0.092, 0.3022, 0.092, 0.3022, 0.092, 0.3022, 0.092, 0.3022, 0.092, 0.3022, 0.092, 0.3022, 0.092, 0.3022, 0.092, 0.3022, 0.092, 0.3022, 0.092, 0.3022, 0.092, 0.3022, 0.092, 0.3022, 0.092, 0.3022, 0.092, 0.3022, 0.092, 0.3022, 0.092, 0.3022, 0.092, 0.3022, 0.092, 0.3022, 0.092, 0.3022, 0.092, 0.3022, 0.092, 0.3022, 0.092, 0.3022, 0.092, 0.3022, 0.092, 0.3022, 0.092, 0.3022, 0.092, 0.3022, 0.092, 0.3022, 0.092, 0.3022, 0.092, 0.3022, 0.092, 0.3022, 0.092, 0.3022, 0.092, 0.3022, 0.092, 0.3022, 0.092, 0.3022, 0.092, 0.3022, 0.092, 0.3022, 0.092, 0.3022, 0.092, 0.3022, 0.092, 0.3022, 0.092, 0.3022, 0.092, 0.3022, 0.092, 0.3022, 0.092, 0.3022, 0.092, 0.3022, 0.092, 0.3022, 0.092, 0.3022, 0.092, 0.3022, 0.092, 0.3022, 0.092, 0.3022, 0.092, 0.3022, 0.092, 0.3022, 0.092, 0.3022, 0.092, 0.3022, 0.092, 0.3022, 0.092, 0.3022, 0.133, 0.357, 0.133, 0.357, 0.133, 0.357, 0.133, 0.357, 0.133, 0.357, 0.133, 0.357, 0.133, 0.357, 0.133, 0.357, 0.133, 0.357, 0.133, 0.357, 0.133, 0.357, 0.133, 0.357, 0.133, 0.357, 0.133, 0.357, 0.133, 0.357, 0.133, 0.357, 0.133, 0.357, 0.133, 0.357, 0.133, 0.357, 0.133, 0.357, 0.133, 0.357, 0.133, 0.357, 0.133, 0.357, 0.133, 0.357, 0.133, 0.357, 0.133, 0.357, 0.133, 0.357, 0.133, 0.357, 0.133, 0.357, 0.133, 0.357, 0.133, 0.357, 0.133, 0.357, 0.133, 0.357, 0.133, 0.357, 0.133, 0.357, 0.133, 0.357, 0.133, 0.357, 0.133, 0.357, 0.133, 0.357, 0.133, 0.357, 0.133, 0.357, 0.133, 0.357, 0.133, 0.357, 0.133, 0.357, 0.133, 0.357, 0.133, 0.357, 0.133, 0.357, 0.133, 0.357, 0.092, 0.3022, 0.092, 0.3022, 0.092, 0.3022, 0.092, 0.3022, 0.092, 0.3022, 0.092, 0.3022, 0.092, 0.3022, 0.092, 0.3022, 0.092, 0.3022, 0.092, 0.3022, 0.092, 0.3022, 0.092, 0.3022, 0.092, 0.3022, 0.092, 0.3022, 0.092, 0.3022, 0.092, 0.3022, 0.092, 0.3022, 0.092, 0.3022, 0.092, 0.3022, 0.092, 0.3022, 0.092, 0.3022, 0.092, 0.3022, 0.092, 0.3022, 0.092, 0.3022, 0.09118, 0.3514, 0.09118, 0.3514, 0.09118, 0.3514, 0.09118, 0.3514, 0.09105, 0.3029, 0.09105, 0.3029, 0.09105, 0.3029, 0.09105, 0.3029, 0.09118, 0.3514, 0.09118, 0.3514, 0.09118, 0.3514, 0.09118, 0.3514, 0.09118, 0.3514, 0.09118, 0.3514, 0.09118, 0.3514, 0.09118, 0.3514, 0.09118, 0.3514, 0.09118, 0.3514, 0.09118, 0.3514, 0.09118, 0.3514, 0.09118, 0.3514, 0.09118, 0.3514, 0.09118, 0.3514, 0.09118, 0.3514, 0.08031, 0.2313, 0.08031, 0.2313, 0.08031, 0.2313, 0.08031, 0.2313, 0.08031, 0.2313, 0.08031, 0.2313, 0.08031, 0.2313, 0.08031, 0.2313, 0.08031, 0.2313, 0.08031, 0.2313, 0.08031, 0.2313, 0.08031, 0.2313, 0.08031, 0.2313, 0.08031, 0.2313, 0.08031, 0.2313, 0.08031, 0.2313, 0.08031, 0.2313, 0.08031, 0.2313, 0.08031, 0.2313, 0.08031, 0.2313, 0.08031, 0.2313, 0.08031, 0.2313, 0.08031, 0.2313, 0.08031, 0.2313, 0.08031, 0.2313, 0.08031, 0.2313, 0.08031, 0.2313, 0.08031, 0.2313, 0.08031, 0.2313, 0.08031, 0.2313, 0.08031, 0.2313, 0.08031, 0.2313, 0.08031, 0.2313, 0.08031, 0.2313, 0.08031, 0.2313, 0.08031, 0.2313, 0.08031, 0.2313, 0.08031, 0.2313, 0.08031, 0.2313, 0.08031, 0.2313, 0.08031, 0.2313, 0.08031, 0.2313, 0.08031, 0.2313, 0.08031, 0.2313, 0.08031, 0.2313, 0.08031, 0.2313, 0.08031, 0.2313, 0.08031, 0.2313, 0.08031, 0.2313, 0.08031, 0.2313, 0.08031, 0.2313, 0.08031, 0.2313, 0.08031, 0.2313, 0.08031, 0.2313, 0.08031, 0.2313, 0.08031, 0.2313, 0.08031, 0.2313, 0.08031, 0.2313, 0.08031, 0.2313, 0.08031, 0.2313, 0.09105, 0.3029, 0.09105, 0.3029, 0.09105, 0.3029, 0.09105, 0.3029, 0.09105, 0.3029, 0.09105, 0.3029, 0.09105, 0.3029, 0.09105, 0.3029, 0.09105, 0.3029, 0.09105, 0.3029, 0.09105, 0.3029, 0.09105, 0.3029, 0.09105, 0.3029, 0.09105, 0.3029, 0.09105, 0.3029, 0.09105, 0.3029, 0.09105, 0.3029, 0.09105, 0.3029, 0.09105, 0.3029, 0.09105, 0.3029, 0.09105, 0.3029, 0.09105, 0.3029, 0.09105, 0.3029, 0.09105, 0.3029, 0.09105, 0.3029, 0.09105, 0.3029, 0.09105, 0.3029, 0.09105, 0.3029, 0.09105, 0.3029, 0.09105, 0.3029, 0.09105, 0.3029, 0.09105, 0.3029, 0.092, 0.3022, 0.092, 0.3022, 0.092, 0.3022, 0.092, 0.3022, 0.092, 0.3022, 0.092, 0.3022, 0.092, 0.3022, 0.092, 0.3022, 0.092, 0.3022, 0.092, 0.3022, 0.092, 0.3022, 0.092, 0.3022, 0.092, 0.3022, 0.092, 0.3022, 0.092, 0.3022, 0.092, 0.3022, 0.092, 0.3022, 0.092, 0.3022, 0.092, 0.3022, 0.092, 0.3022, 0.092, 0.3022, 0.092, 0.3022, 0.092, 0.3022, 0.092, 0.3022, 0.092, 0.3022, 0.092, 0.3022, 0.092, 0.3022, 0.092, 0.3022, 0.092, 0.3022, 0.092, 0.3022, 0.092, 0.3022, 0.092, 0.3022, 0.092, 0.3022, 0.092, 0.3022, 0.092, 0.3022, 0.092, 0.3022, 0.092, 0.3022, 0.092, 0.3022, 0.092, 0.3022, 0.092, 0.3022, 0.092, 0.3022, 0.092, 0.3022, 0.092, 0.3022, 0.092, 0.3022, 0.092, 0.3022, 0.092, 0.3022, 0.092, 0.3022, 0.092, 0.3022, 0.092, 0.3022, 0.092, 0.3022, 0.092, 0.3022, 0.092, 0.3022, 0.092, 0.3022, 0.092, 0.3022, 0.092, 0.3022, 0.092, 0.3022, 0.092, 0.3022, 0.092, 0.3022, 0.092, 0.3022, 0.092, 0.3022, 0.092, 0.3022, 0.092, 0.3022, 0.092, 0.3022, 0.092, 0.3022, 0.092, 0.3022, 0.092, 0.3022, 0.092, 0.3022, 0.092, 0.3022, 0.092, 0.3022, 0.092, 0.3022, 0.092, 0.3022, 0.092, 0.3022, 0.092, 0.3022, 0.092, 0.3022, 0.092, 0.3022, 0.092, 0.3022, 0.092, 0.3022, 0.092, 0.3022, 0.092, 0.3022, 0.092, 0.3022, 0.092, 0.3022, 0.092, 0.3022, 0.092, 0.3022, 0.092, 0.3022, 0.133, 0.357, 0.133, 0.357, 0.133, 0.357, 0.133, 0.357, 0.133, 0.357, 0.133, 0.357, 0.133, 0.357, 0.133, 0.357, 0.133, 0.357, 0.133, 0.357, 0.133, 0.357, 0.133, 0.357, 0.133, 0.357, 0.133, 0.357, 0.133, 0.357, 0.133, 0.357, 0.133, 0.357, 0.133, 0.357, 0.133, 0.357, 0.133, 0.357, 0.133, 0.357, 0.133, 0.357, 0.133, 0.357, 0.133, 0.357, 0.133, 0.357, 0.133, 0.357, 0.133, 0.357, 0.133, 0.357, 0.133, 0.357, 0.133, 0.357, 0.133, 0.357, 0.133, 0.357, 0.133, 0.357, 0.133, 0.357, 0.133, 0.357, 0.133, 0.357, 0.133, 0.357, 0.133, 0.357, 0.133, 0.357, 0.133, 0.357, 0.133, 0.357, 0.133, 0.357, 0.133, 0.357, 0.133, 0.357, 0.133, 0.357, 0.133, 0.357, 0.133, 0.357, 0.133, 0.357, 0.092, 0.3022, 0.092, 0.3022, 0.092, 0.3022, 0.092, 0.3022, 0.092, 0.3022, 0.092, 0.3022, 0.092, 0.3022, 0.092, 0.3022, 0.092, 0.3022, 0.092, 0.3022, 0.092, 0.3022, 0.092, 0.3022, 0.092, 0.3022, 0.092, 0.3022, 0.092, 0.3022, 0.092, 0.3022, 0.092, 0.3022, 0.092, 0.3022, 0.092, 0.3022, 0.092, 0.3022, 0.092, 0.3022, 0.092, 0.3022, 0.092, 0.3022, 0.092, 0.3022, 0.092, 0.3022, 0.092, 0.3022, 0.092, 0.3022, 0.092, 0.3022, 0.092, 0.3022, 0.092, 0.3022, 0.092, 0.3022, 0.092, 0.3022, 0.092, 0.3022, 0.092, 0.3022, 0.092, 0.3022, 0.092, 0.3022, 0.092, 0.3022, 0.092, 0.3022, 0.092, 0.3022, 0.092, 0.3022, 0.092, 0.3022, 0.092, 0.3022, 0.092, 0.3022, 0.092, 0.3022, 0.092, 0.3022, 0.092, 0.3022, 0.092, 0.3022, 0.092, 0.3022, 0.092, 0.3022, 0.092, 0.3022, 0.092, 0.3022, 0.092, 0.3022, 0.092, 0.3022, 0.092, 0.3022, 0.092, 0.3022, 0.092, 0.3022, 0.092, 0.3022, 0.092, 0.3022, 0.092, 0.3022, 0.092, 0.3022, 0.092, 0.3022, 0.092, 0.3022, 0.092, 0.3022, 0.092, 0.3022, 0.092, 0.3022, 0.092, 0.3022, 0.092, 0.3022, 0.092, 0.3022, 0.092, 0.3022, 0.092, 0.3022, 0.092, 0.3022, 0.092, 0.3022, 0.092, 0.3022, 0.092, 0.3022, 0.092, 0.3022, 0.092, 0.3022, 0.092, 0.3022, 0.092, 0.3022, 0.092, 0.3022, 0.092, 0.3022, 0.092, 0.3022, 0.092, 0.3022, 0.092, 0.3022, 0.092, 0.3022, 0.092, 0.3022, 0.092, 0.3022, 0.092, 0.3022, 0.092, 0.3022, 0.092, 0.3022, 0.092, 0.3022, 0.092, 0.3022, 0.092, 0.3022, 0.092, 0.3022, 0.092, 0.3022, 0.092, 0.3022, 0.092, 0.3022, 0.092, 0.3022, 0.092, 0.3022, 0.092, 0.3022, 0.092, 0.3022, 0.092, 0.3022, 0.092, 0.3022, 0.092, 0.3022, 0.092, 0.3022, 0.092, 0.3022, 0.092, 0.3022, 0.092, 0.3022, 0.092, 0.3022, 0.133, 0.357, 0.133, 0.357, 0.133, 0.357, 0.133, 0.357, 0.133, 0.357, 0.133, 0.357, 0.133, 0.357, 0.133, 0.357, 0.133, 0.357, 0.133, 0.357, 0.133, 0.357, 0.133, 0.357, 0.133, 0.357, 0.133, 0.357, 0.133, 0.357, 0.133, 0.357, 0.133, 0.357, 0.133, 0.357, 0.133, 0.357, 0.133, 0.357, 0.133, 0.357, 0.133, 0.357, 0.133, 0.357, 0.133, 0.357, 0.133, 0.357, 0.133, 0.357, 0.133, 0.357, 0.133, 0.357, 0.133, 0.357, 0.133, 0.357, 0.133, 0.357, 0.133, 0.357, 0.133, 0.357, 0.133, 0.357, 0.133, 0.357, 0.133, 0.357, 0.133, 0.357, 0.133, 0.357, 0.133, 0.357, 0.133, 0.357, 0.133, 0.357, 0.133, 0.357, 0.133, 0.357, 0.133, 0.357, 0.133, 0.357, 0.133, 0.357, 0.133, 0.357, 0.133, 0.357, 0.092, 0.3022, 0.092, 0.3022, 0.092, 0.3022, 0.092, 0.3022, 0.092, 0.3022, 0.092, 0.3022, 0.092, 0.3022, 0.092, 0.3022, 0.092, 0.3022, 0.092, 0.3022, 0.092, 0.3022, 0.092, 0.3022, 0.092, 0.3022, 0.092, 0.3022, 0.092, 0.3022, 0.092, 0.3022, 0.092, 0.3022, 0.092, 0.3022, 0.092, 0.3022, 0.092, 0.3022, 0.092, 0.3022, 0.092, 0.3022, 0.092, 0.3022, 0.092, 0.3022, 0.09118, 0.3514, 0.09118, 0.3514, 0.09118, 0.3514, 0.09118, 0.3514, 0.09105, 0.3029, 0.09105, 0.3029, 0.09105, 0.3029, 0.09105, 0.3029, 0.09118, 0.3514, 0.09118, 0.3514, 0.09118, 0.3514, 0.09118, 0.3514, 0.09118, 0.3514, 0.09118, 0.3514, 0.09118, 0.3514, 0.09118, 0.3514, 0.09118, 0.3514, 0.09118, 0.3514, 0.09118, 0.3514, 0.09118, 0.3514, 0.09118, 0.3514, 0.09118, 0.3514, 0.09118, 0.3514, 0.09118, 0.3514, 0.08031, 0.2313, 0.08031, 0.2313, 0.08031, 0.2313, 0.08031, 0.2313, 0.08031, 0.2313, 0.08031, 0.2313, 0.08031, 0.2313, 0.08031, 0.2313, 0.08031, 0.2313, 0.08031, 0.2313, 0.08031, 0.2313, 0.08031, 0.2313, 0.08031, 0.2313, 0.08031, 0.2313, 0.08031, 0.2313, 0.08031, 0.2313, 0.08031, 0.2313, 0.08031, 0.2313, 0.08031, 0.2313, 0.08031, 0.2313, 0.08031, 0.2313, 0.08031, 0.2313, 0.08031, 0.2313, 0.08031, 0.2313, 0.08031, 0.2313, 0.08031, 0.2313, 0.08031, 0.2313, 0.08031, 0.2313, 0.08031, 0.2313, 0.08031, 0.2313, 0.08031, 0.2313, 0.08031, 0.2313, 0.08031, 0.2313, 0.08031, 0.2313, 0.08031, 0.2313, 0.08031, 0.2313, 0.08031, 0.2313, 0.08031, 0.2313, 0.08031, 0.2313, 0.08031, 0.2313, 0.08031, 0.2313, 0.08031, 0.2313, 0.08031, 0.2313, 0.08031, 0.2313, 0.08031, 0.2313, 0.08031, 0.2313, 0.08031, 0.2313, 0.08031, 0.2313, 0.08031, 0.2313, 0.08031, 0.2313, 0.08031, 0.2313, 0.08031, 0.2313, 0.08031, 0.2313, 0.08031, 0.2313, 0.08031, 0.2313, 0.08031, 0.2313, 0.08031, 0.2313, 0.08031, 0.2313, 0.08031, 0.2313, 0.08031, 0.2313, 0.09105, 0.3029, 0.09105, 0.3029, 0.09105, 0.3029, 0.09105, 0.3029, 0.09105, 0.3029, 0.09105, 0.3029, 0.09105, 0.3029, 0.09105, 0.3029, 0.09105, 0.3029, 0.09105, 0.3029, 0.09105, 0.3029, 0.09105, 0.3029, 0.09105, 0.3029, 0.09105, 0.3029, 0.09105, 0.3029, 0.09105, 0.3029, 0.09105, 0.3029, 0.09105, 0.3029, 0.09105, 0.3029, 0.09105, 0.3029, 0.09105, 0.3029, 0.09105, 0.3029, 0.09105, 0.3029, 0.09105, 0.3029, 0.09105, 0.3029, 0.09105, 0.3029, 0.09105, 0.3029, 0.09105, 0.3029, 0.09105, 0.3029, 0.09105, 0.3029, 0.09105, 0.3029, 0.09105, 0.3029, 0.09118, 0.3514, 0.09118, 0.3514, 0.09118, 0.3514, 0.09118, 0.3514, 0.09105, 0.3029, 0.09105, 0.3029, 0.09105, 0.3029, 0.09105, 0.3029, 0.09118, 0.3514, 0.09118, 0.3514, 0.09118, 0.3514, 0.09118, 0.3514, 0.09118, 0.3514, 0.09118, 0.3514, 0.09118, 0.3514, 0.09118, 0.3514, 0.09118, 0.3514, 0.09118, 0.3514, 0.09118, 0.3514, 0.09118, 0.3514, 0.09118, 0.3514, 0.09118, 0.3514, 0.09118, 0.3514, 0.09118, 0.3514, 0.08031, 0.2313, 0.08031, 0.2313, 0.08031, 0.2313, 0.08031, 0.2313, 0.08031, 0.2313, 0.08031, 0.2313, 0.08031, 0.2313, 0.08031, 0.2313, 0.08031, 0.2313, 0.08031, 0.2313, 0.08031, 0.2313, 0.08031, 0.2313, 0.08031, 0.2313, 0.08031, 0.2313, 0.08031, 0.2313, 0.08031, 0.2313, 0.08031, 0.2313, 0.08031, 0.2313, 0.08031, 0.2313, 0.08031, 0.2313, 0.08031, 0.2313, 0.08031, 0.2313, 0.08031, 0.2313, 0.08031, 0.2313, 0.08031, 0.2313, 0.08031, 0.2313, 0.08031, 0.2313, 0.08031, 0.2313, 0.08031, 0.2313, 0.08031, 0.2313, 0.08031, 0.2313, 0.08031, 0.2313, 0.08031, 0.2313, 0.08031, 0.2313, 0.08031, 0.2313, 0.08031, 0.2313, 0.08031, 0.2313, 0.08031, 0.2313, 0.08031, 0.2313, 0.08031, 0.2313, 0.08031, 0.2313, 0.08031, 0.2313, 0.08031, 0.2313, 0.08031, 0.2313, 0.08031, 0.2313, 0.08031, 0.2313, 0.08031, 0.2313, 0.08031, 0.2313, 0.08031, 0.2313, 0.08031, 0.2313, 0.08031, 0.2313, 0.08031, 0.2313, 0.08031, 0.2313, 0.08031, 0.2313, 0.08031, 0.2313, 0.08031, 0.2313, 0.08031, 0.2313, 0.08031, 0.2313, 0.08031, 0.2313, 0.08031, 0.2313, 0.09105, 0.3029, 0.09105, 0.3029, 0.09105, 0.3029, 0.09105, 0.3029, 0.09105, 0.3029, 0.09105, 0.3029, 0.09105, 0.3029, 0.09105, 0.3029, 0.09105, 0.3029, 0.09105, 0.3029, 0.09105, 0.3029, 0.09105, 0.3029, 0.09105, 0.3029, 0.09105, 0.3029, 0.09105, 0.3029, 0.09105, 0.3029, 0.09105, 0.3029, 0.09105, 0.3029, 0.09105, 0.3029, 0.09105, 0.3029, 0.09105, 0.3029, 0.09105, 0.3029, 0.09105, 0.3029, 0.09105, 0.3029, 0.09105, 0.3029, 0.09105, 0.3029, 0.09105, 0.3029, 0.09105, 0.3029, 0.09105, 0.3029, 0.09105, 0.3029, 0.09105, 0.3029, 0.09105, 0.3029, 0.09118, 0.3514, 0.09118, 0.3514, 0.09118, 0.3514, 0.09118, 0.3514, 0.09105, 0.3029, 0.09105, 0.3029, 0.09105, 0.3029, 0.09105, 0.3029, 0.09118, 0.3514, 0.09118, 0.3514, 0.09118, 0.3514, 0.09118, 0.3514, 0.09118, 0.3514, 0.09118, 0.3514, 0.09118, 0.3514, 0.09118, 0.3514, 0.09118, 0.3514, 0.09118, 0.3514, 0.09118, 0.3514, 0.09118, 0.3514, 0.09118, 0.3514, 0.09118, 0.3514, 0.09118, 0.3514, 0.09118, 0.3514, 0.08031, 0.2313, 0.08031, 0.2313, 0.08031, 0.2313, 0.08031, 0.2313, 0.08031, 0.2313, 0.08031, 0.2313, 0.08031, 0.2313, 0.08031, 0.2313, 0.08031, 0.2313, 0.08031, 0.2313, 0.08031, 0.2313, 0.08031, 0.2313, 0.08031, 0.2313, 0.08031, 0.2313, 0.08031, 0.2313, 0.08031, 0.2313, 0.08031, 0.2313, 0.08031, 0.2313, 0.08031, 0.2313, 0.08031, 0.2313, 0.08031, 0.2313, 0.08031, 0.2313, 0.08031, 0.2313, 0.08031, 0.2313, 0.08031, 0.2313, 0.08031, 0.2313, 0.08031, 0.2313, 0.08031, 0.2313, 0.08031, 0.2313, 0.08031, 0.2313, 0.08031, 0.2313, 0.08031, 0.2313, 0.08031, 0.2313, 0.08031, 0.2313, 0.08031, 0.2313, 0.08031, 0.2313, 0.08031, 0.2313, 0.08031, 0.2313, 0.08031, 0.2313, 0.08031, 0.2313, 0.08031, 0.2313, 0.08031, 0.2313, 0.08031, 0.2313, 0.08031, 0.2313, 0.08031, 0.2313, 0.08031, 0.2313, 0.08031, 0.2313, 0.08031, 0.2313, 0.08031, 0.2313, 0.08031, 0.2313, 0.08031, 0.2313, 0.08031, 0.2313, 0.08031, 0.2313, 0.08031, 0.2313, 0.08031, 0.2313, 0.08031, 0.2313, 0.08031, 0.2313, 0.08031, 0.2313, 0.08031, 0.2313, 0.08031, 0.2313, 0.09105, 0.3029, 0.09105, 0.3029, 0.09105, 0.3029, 0.09105, 0.3029, 0.09105, 0.3029, 0.09105, 0.3029, 0.09105, 0.3029, 0.09105, 0.3029, 0.09105, 0.3029, 0.09105, 0.3029, 0.09105, 0.3029, 0.09105, 0.3029, 0.09105, 0.3029, 0.09105, 0.3029, 0.09105, 0.3029, 0.09105, 0.3029, 0.09105, 0.3029, 0.09105, 0.3029, 0.09105, 0.3029, 0.09105, 0.3029, 0.09105, 0.3029, 0.09105, 0.3029, 0.09105, 0.3029, 0.09105, 0.3029, 0.09105, 0.3029, 0.09105, 0.3029, 0.09105, 0.3029, 0.09105, 0.3029, 0.09105, 0.3029, 0.09105, 0.3029, 0.09105, 0.3029, 0.09105, 0.3029])
me_mesh.materials.append(mat_material_001)
me_mesh.materials.append(mat_material_002)
me_mesh.materials.append(mat_material_003)
me_mesh.update()
me_mesh.normals_split_custom_set([tuple(v) for v in zip(*[iter([3.986e-07, -1.0, 0.0, 3.986e-07, -1.0, 0.0, 3.986e-07, -1.0, 0.0, 3.986e-07, -1.0, 0.0, -1.204e-06, -0.5, 0.866, -1.204e-06, -0.5, 0.866, -1.204e-06, -0.5, 0.866, -1.204e-06, -0.5, 0.866, -1.39e-06, 0.5, 0.866, -1.39e-06, 0.5, 0.866, -1.39e-06, 0.5, 0.866, -1.39e-06, 0.5, 0.866, 0.0, 1.0, 0.0, 0.0, 1.0, 0.0, 0.0, 1.0, 0.0, 0.0, 1.0, 0.0, 6.485e-07, 0.5, -0.866, 6.485e-07, 0.5, -0.866, 6.485e-07, 0.5, -0.866, 6.485e-07, 0.5, -0.866, 7.412e-07, -0.5, -0.866, 7.412e-07, -0.5, -0.866, 7.412e-07, -0.5, -0.866, 7.412e-07, -0.5, -0.866, 0.2346, -0.972, -0.01062, 0.2346, -0.972, -0.01062, 0.2346, -0.972, -0.01062, 0.2346, -0.972, -0.01062, -0.3575, -0.4846, 0.7984, -0.3575, -0.4846, 0.7984, -0.3575, -0.4846, 0.7984, -0.3575, -0.4846, 0.7984, -0.5282, 0.4139, 0.7414, -0.5282, 0.4139, 0.7414, -0.5282, 0.4139, 0.7414, -0.5282, 0.4139, 0.7414, -0.2319, 0.9727, 0.01211, -0.2319, 0.9727, 0.01211, -0.2319, 0.9727, 0.01211, -0.2319, 0.9727, 0.01211, 0.3685, 0.4869, -0.7919, 0.3685, 0.4869, -0.7919, 0.3685, 0.4869, -0.7919, 0.3685, 0.4869, -0.7919, 0.5558, -0.4069, -0.7249, 0.5558, -0.4069, -0.7249, 0.5558, -0.4069, -0.7249, 0.5558, -0.4069, -0.7249, 0.4084, -0.8402, 0.3568, 0.4084, -0.8402, 0.3568, 0.4084, -0.8402, 0.3568, 0.4084, -0.8402, 0.3568, -0.6098, -0.7268, 0.3162, -0.6098, -0.7268, 0.3162, -0.6098, -0.7268, 0.3162, -0.6098, -0.7268, 0.3162, -0.9951, 0.09838, -0.007484, -0.9951, 0.09838, -0.007484, -0.9951, 0.09838, -0.007484, -0.9951, 0.09838, -0.007484, -0.4085, 0.8399, -0.3573, -0.4085, 0.8399, -0.3573, -0.4085, 0.8399, -0.3573, -0.4085, 0.8399, -0.3573, 0.6075, 0.7234, -0.3282, 0.6075, 0.7234, -0.3282, 0.6075, 0.7234, -0.3282, 0.6075, 0.7234, -0.3282, 0.9949, -0.08677, 0.05175, 0.9949, -0.08677, 0.05175, 0.9949, -0.08677, 0.05175, 0.9949, -0.08677, 0.05175, -0.2346, -0.972, -0.01061, -0.2346, -0.972, -0.01061, -0.2346, -0.972, -0.01061, -0.2346, -0.972, -0.01061, 0.3575, -0.4846, 0.7984, 0.3575, -0.4846, 0.7984, 0.3575, -0.4846, 0.7984, 0.3575, -0.4846, 0.7984, 0.5283, 0.4139, 0.7414, 0.5283, 0.4139, 0.7414, 0.5283, 0.4139, 0.7414, 0.5283, 0.4139, 0.7414, 0.2319, 0.9727, 0.01209, 0.2319, 0.9727, 0.01209, 0.2319, 0.9727, 0.01209, 0.2319, 0.9727, 0.01209, -0.3685, 0.4869, -0.7919, -0.3685, 0.4869, -0.7919, -0.3685, 0.4869, -0.7919, -0.3685, 0.4869, -0.7919, -0.5558, -0.4069, -0.7249, -0.5558, -0.4069, -0.7249, -0.5558, -0.4069, -0.7249, -0.5558, -0.4069, -0.7249, -0.4084, -0.8402, 0.3568, -0.4084, -0.8402, 0.3568, -0.4084, -0.8402, 0.3568, -0.4084, -0.8402, 0.3568, 0.6098, -0.7268, 0.3162, 0.6098, -0.7268, 0.3162, 0.6098, -0.7268, 0.3162, 0.6098, -0.7268, 0.3162, 0.9951, 0.09838, -0.007484, 0.9951, 0.09838, -0.007484, 0.9951, 0.09838, -0.007484, 0.9951, 0.09838, -0.007484, 0.4084, 0.8399, -0.3573, 0.4084, 0.8399, -0.3573, 0.4084, 0.8399, -0.3573, 0.4084, 0.8399, -0.3573, -0.6075, 0.7234, -0.3282, -0.6075, 0.7234, -0.3282, -0.6075, 0.7234, -0.3282, -0.6075, 0.7234, -0.3282, -0.9949, -0.08678, 0.05173, -0.9949, -0.08678, 0.05173, -0.9949, -0.08678, 0.05173, -0.9949, -0.08678, 0.05173, 0.0, -1.0, 0.0, 0.0, -1.0, 0.0, 0.0, -1.0, 0.0, 0.0, -1.0, 0.0, 1.39e-06, -0.5, -0.866, 1.39e-06, -0.5, -0.866, 1.39e-06, -0.5, -0.866, 1.39e-06, -0.5, -0.866, 1.39e-06, 0.5, -0.866, 1.39e-06, 0.5, -0.866, 1.39e-06, 0.5, -0.866, 1.39e-06, 0.5, -0.866, 0.0, 1.0, 0.0, 0.0, 1.0, 0.0, 0.0, 1.0, 0.0, 0.0, 1.0, 0.0, -1.39e-06, 0.5, 0.866, -1.39e-06, 0.5, 0.866, -1.39e-06, 0.5, 0.866, -1.39e-06, 0.5, 0.866, -1.39e-06, -0.5, 0.866, -1.39e-06, -0.5, 0.866, -1.39e-06, -0.5, 0.866, -1.39e-06, -0.5, 0.866, -0.2346, -0.972, 0.01061, -0.2346, -0.972, 0.01061, -0.2346, -0.972, 0.01061, -0.2346, -0.972, 0.01061, 0.3575, -0.4846, -0.7984, 0.3575, -0.4846, -0.7984, 0.3575, -0.4846, -0.7984, 0.3575, -0.4846, -0.7984, 0.5282, 0.4139, -0.7414, 0.5282, 0.4139, -0.7414, 0.5282, 0.4139, -0.7414, 0.5282, 0.4139, -0.7414, 0.2319, 0.9727, -0.0121, 0.2319, 0.9727, -0.0121, 0.2319, 0.9727, -0.0121, 0.2319, 0.9727, -0.0121, -0.3685, 0.4869, 0.7919, -0.3685, 0.4869, 0.7919, -0.3685, 0.4869, 0.7919, -0.3685, 0.4869, 0.7919, -0.5558, -0.4069, 0.7249, -0.5558, -0.4069, 0.7249, -0.5558, -0.4069, 0.7249, -0.5558, -0.4069, 0.7249, -0.4084, -0.8402, -0.3568, -0.4084, -0.8402, -0.3568, -0.4084, -0.8402, -0.3568, -0.4084, -0.8402, -0.3568, 0.6098, -0.7268, -0.3162, 0.6098, -0.7268, -0.3162, 0.6098, -0.7268, -0.3162, 0.6098, -0.7268, -0.3162, 0.9951, 0.09834, 0.007463, 0.9951, 0.09834, 0.007463, 0.9951, 0.09834, 0.007463, 0.9951, 0.09834, 0.007463, 0.4084, 0.8399, 0.3573, 0.4084, 0.8399, 0.3573, 0.4084, 0.8399, 0.3573, 0.4084, 0.8399, 0.3573, -0.6075, 0.7234, 0.3282, -0.6075, 0.7234, 0.3282, -0.6075, 0.7234, 0.3282, -0.6075, 0.7234, 0.3282, -0.9949, -0.08672, -0.05173, -0.9949, -0.08672, -0.05173, -0.9949, -0.08672, -0.05173, -0.9949, -0.08672, -0.05173, 0.2346, -0.972, 0.0106, 0.2346, -0.972, 0.0106, 0.2346, -0.972, 0.0106, 0.2346, -0.972, 0.0106, -0.3575, -0.4846, -0.7984, -0.3575, -0.4846, -0.7984, -0.3575, -0.4846, -0.7984, -0.3575, -0.4846, -0.7984, -0.5283, 0.414, -0.7413, -0.5283, 0.414, -0.7413, -0.5283, 0.414, -0.7413, -0.5283, 0.414, -0.7413, -0.2319, 0.9727, -0.0121, -0.2319, 0.9727, -0.0121, -0.2319, 0.9727, -0.0121, -0.2319, 0.9727, -0.0121, 0.3685, 0.487, 0.7919, 0.3685, 0.487, 0.7919, 0.3685, 0.487, 0.7919, 0.3685, 0.487, 0.7919, 0.5558, -0.4069, 0.7249, 0.5558, -0.4069, 0.7249, 0.5558, -0.4069, 0.7249, 0.5558, -0.4069, 0.7249, 0.4084, -0.8402, -0.3568, 0.4084, -0.8402, -0.3568, 0.4084, -0.8402, -0.3568, 0.4084, -0.8402, -0.3568, -0.6098, -0.7268, -0.3162, -0.6098, -0.7268, -0.3162, -0.6098, -0.7268, -0.3162, -0.6098, -0.7268, -0.3162, -0.9951, 0.09838, 0.007484, -0.9951, 0.09838, 0.007484, -0.9951, 0.09838, 0.007484, -0.9951, 0.09838, 0.007484, -0.4084, 0.8399, 0.3574, -0.4084, 0.8399, 0.3574, -0.4084, 0.8399, 0.3574, -0.4084, 0.8399, 0.3574, 0.6074, 0.7234, 0.3282, 0.6074, 0.7234, 0.3282, 0.6074, 0.7234, 0.3282, 0.6074, 0.7234, 0.3282, 0.9949, -0.08678, -0.05173, 0.9949, -0.08678, -0.05173, 0.9949, -0.08678, -0.05173, 0.9949, -0.08678, -0.05173, -1.0, 0.0, 0.0, -1.0, 0.0, 0.0, -1.0, 0.0, 0.0, -1.0, 0.0, 0.0, 0.0, 1.0, 0.0, 0.0, 1.0, 0.0, 0.0, 1.0, 0.0, 0.0, 1.0, 0.0, 1.0, 0.0, 0.0, 1.0, 0.0, 0.0, 1.0, 0.0, 0.0, 1.0, 0.0, 0.0, 0.0, -1.0, 0.0, 0.0, -1.0, 0.0, 0.0, -1.0, 0.0, 0.0, -1.0, 0.0, 1.329e-06, 0.0, 1.0, 1.329e-06, 0.0, 1.0, 1.329e-06, 0.0, 1.0, 1.329e-06, 0.0, 1.0, 0.0, 0.0, -1.0, 0.0, 0.0, -1.0, 0.0, 0.0, -1.0, 0.0, 0.0, -1.0, -1.0, 0.0, 0.0, -1.0, 0.0, 0.0, -1.0, 0.0, 0.0, -1.0, 0.0, 0.0, 0.0, 1.0, 0.0, 0.0, 1.0, 0.0, 0.0, 1.0, 0.0, 0.0, 1.0, 0.0, 1.0, 0.0, 0.0, 1.0, 0.0, 0.0, 1.0, 0.0, 0.0, 1.0, 0.0, 0.0, 0.0, -1.0, 0.0, 0.0, -1.0, 0.0, 0.0, -1.0, 0.0, 0.0, -1.0, 0.0, 1.329e-06, 0.0, 1.0, 1.329e-06, 0.0, 1.0, 1.329e-06, 0.0, 1.0, 1.329e-06, 0.0, 1.0, 0.0, 0.0, -1.0, 0.0, 0.0, -1.0, 0.0, 0.0, -1.0, 0.0, 0.0, -1.0, -1.0, 0.0, 0.0, -1.0, 0.0, 0.0, -1.0, 0.0, 0.0, -1.0, 0.0, 0.0, 0.0, 1.0, 0.0, 0.0, 1.0, 0.0, 0.0, 1.0, 0.0, 0.0, 1.0, 0.0, 1.0, 0.0, 0.0, 1.0, 0.0, 0.0, 1.0, 0.0, 0.0, 1.0, 0.0, 0.0, 0.0, -1.0, 0.0, 0.0, -1.0, 0.0, 0.0, -1.0, 0.0, 0.0, -1.0, 0.0, 1.329e-06, 0.0, 1.0, 1.329e-06, 0.0, 1.0, 1.329e-06, 0.0, 1.0, 1.329e-06, 0.0, 1.0, 0.0, 0.0, -1.0, 0.0, 0.0, -1.0, 0.0, 0.0, -1.0, 0.0, 0.0, -1.0, 0.0, 1.0, 0.0, 0.0, 1.0, 0.0, 0.0, 1.0, 0.0, 0.0, 1.0, 0.0, 0.0, 1.0, 0.0, 0.0, 1.0, 0.0, 0.0, 1.0, 0.0, 0.0, 1.0, 0.0, 0.0, 1.0, 0.0, 0.0, 1.0, 0.0, 0.0, 1.0, 0.0, 0.0, 1.0, 0.0, 0.0, 1.0, 0.0, 0.0, 1.0, 0.0, 0.0, 1.0, 0.0, 0.0, 1.0, 0.0, 0.0, 1.0, 0.0, 0.0, 1.0, 0.0, 0.0, 1.0, 0.0, 0.0, 1.0, 0.0, 0.0, 1.0, 0.0, 0.0, 1.0, 0.0, 0.0, 1.0, 0.0, 0.0, 1.0, 0.0, 0.0, 1.0, 0.0, 0.0, 1.0, 0.0, 0.0, 1.0, 0.0, 0.0, 1.0, 0.0, 0.0, 1.0, 0.0, 0.0, 1.0, 0.0, 0.0, 1.0, 0.0, 0.0, 1.0, 0.0, 0.0, 1.0, 0.0, 0.0, 1.0, 0.0, 0.0, 1.0, 0.0, 0.0, 1.0, 0.0, 0.0, 1.0, 0.0, 0.0, 1.0, 0.0, 0.0, 1.0, 0.0, 0.0, 1.0, 0.0, 0.0, 1.0, 0.0, 0.0, 1.0, 0.0, 0.0, 1.0, 0.0, 0.0, 1.0, 0.0, 0.0, 1.0, 0.0, 0.0, 1.0, 0.0, 0.0, 1.0, 0.0, 0.0, 1.0, 0.0, 1.0, 0.0, 0.0, 1.0, 0.0, 0.0, 1.0, 0.0, 0.0, 1.0, 0.0, 0.0, 0.0, 0.0, -1.0, 0.0, 0.0, -1.0, 0.0, 0.0, -1.0, 0.0, 0.0, -1.0, -1.0, 0.0, 0.0, -1.0, 0.0, 0.0, -1.0, 0.0, 0.0, -1.0, 0.0, 0.0, -1.37e-06, 0.0, 1.0, -1.37e-06, 0.0, 1.0, -1.37e-06, 0.0, 1.0, -1.37e-06, 0.0, 1.0, 1.0, 0.0, 0.0, 1.0, 0.0, 0.0, 1.0, 0.0, 0.0, 1.0, 0.0, 0.0, 0.0, 0.0, -1.0, 0.0, 0.0, -1.0, 0.0, 0.0, -1.0, 0.0, 0.0, -1.0, -1.0, 0.0, 0.0, -1.0, 0.0, 0.0, -1.0, 0.0, 0.0, -1.0, 0.0, 0.0, -1.37e-06, 0.0, 1.0, -1.37e-06, 0.0, 1.0, -1.37e-06, 0.0, 1.0, -1.37e-06, 0.0, 1.0, 1.0, 0.0, 0.0, 1.0, 0.0, 0.0, 1.0, 0.0, 0.0, 1.0, 0.0, 0.0, 0.0, 0.0, -1.0, 0.0, 0.0, -1.0, 0.0, 0.0, -1.0, 0.0, 0.0, -1.0, -1.0, 0.0, 0.0, -1.0, 0.0, 0.0, -1.0, 0.0, 0.0, -1.0, 0.0, 0.0, -1.37e-06, 0.0, 1.0, -1.37e-06, 0.0, 1.0, -1.37e-06, 0.0, 1.0, -1.37e-06, 0.0, 1.0, 1.0, 0.0, 0.0, 1.0, 0.0, 0.0, 1.0, 0.0, 0.0, 1.0, 0.0, 0.0, 0.5, 0.0, -0.866, 0.5, 0.0, -0.866, 0.5, 0.0, -0.866, 0.5, 0.0, -0.866, -0.5, 0.0, -0.866, -0.5, 0.0, -0.866, -0.5, 0.0, -0.866, -0.5, 0.0, -0.866, -1.0, 0.0, 0.0, -1.0, 0.0, 0.0, -1.0, 0.0, 0.0, -1.0, 0.0, 0.0, -0.5, 0.0, 0.866, -0.5, 0.0, 0.866, -0.5, 0.0, 0.866, -0.5, 0.0, 0.866, 0.5, 0.0, 0.866, 0.5, 0.0, 0.866, 0.5, 0.0, 0.866, 0.5, 0.0, 0.866, 0.0, -1.0, 0.0, 0.0, -1.0, 0.0, 0.0, -1.0, 0.0, 0.0, -1.0, 0.0, 0.0, -1.0, 0.0, 0.0, -1.0, 0.0, 0.0, -1.0, 0.0, 0.0, -1.0, 0.0, 0.0, -1.0, 0.0, 0.0, -1.0, 0.0, 0.0, -1.0, 0.0, 0.0, -1.0, 0.0, 0.0, -1.0, 0.0, 0.0, -1.0, 0.0, 0.0, -1.0, 0.0, 0.0, -1.0, 0.0, 0.0, -1.0, 0.0, 0.0, -1.0, 0.0, 0.0, 1.0, 0.0, 0.0, 1.0, 0.0, 0.0, 1.0, 0.0, 0.0, 1.0, 0.0, 0.0, 1.0, 0.0, 0.0, 1.0, 0.0, 0.0, 1.0, 0.0, 0.0, 1.0, 0.0, 0.0, 1.0, 0.0, 0.0, 1.0, 0.0, 0.0, 1.0, 0.0, 0.0, 1.0, 0.0, 0.0, 1.0, 0.0, 0.0, 1.0, 0.0, 0.0, 1.0, 0.0, 0.0, 1.0, 0.0, 0.0, 1.0, 0.0, 0.0, 1.0, 0.0, -1.0, 0.0, 0.0, -1.0, 0.0, 0.0, -1.0, 0.0, 0.0, -1.0, 0.0, 0.0, -0.5, 0.0, -0.866, -0.5, 0.0, -0.866, -0.5, 0.0, -0.866, -0.5, 0.0, -0.866, 0.5, 0.0, -0.866, 0.5, 0.0, -0.866, 0.5, 0.0, -0.866, 0.5, 0.0, -0.866, 1.0, 0.0, 0.0, 1.0, 0.0, 0.0, 1.0, 0.0, 0.0, 1.0, 0.0, 0.0, 0.5, 0.0, 0.866, 0.5, 0.0, 0.866, 0.5, 0.0, 0.866, 0.5, 0.0, 0.866, -0.5, 0.0, 0.866, -0.5, 0.0, 0.866, -0.5, 0.0, 0.866, -0.5, 0.0, 0.866, -1.0, 0.0, 0.0, -1.0, 0.0, 0.0, -1.0, 0.0, 0.0, -1.0, 0.0, 0.0, -0.5, 0.0, -0.866, -0.5, 0.0, -0.866, -0.5, 0.0, -0.866, -0.5, 0.0, -0.866, 0.5, 0.0, -0.866, 0.5, 0.0, -0.866, 0.5, 0.0, -0.866, 0.5, 0.0, -0.866, 1.0, 0.0, 0.0, 1.0, 0.0, 0.0, 1.0, 0.0, 0.0, 1.0, 0.0, 0.0, 0.5, 0.0, 0.866, 0.5, 0.0, 0.866, 0.5, 0.0, 0.866, 0.5, 0.0, 0.866, -0.5, 0.0, 0.866, -0.5, 0.0, 0.866, -0.5, 0.0, 0.866, -0.5, 0.0, 0.866, -1.0, 0.0, 0.0, -1.0, 0.0, 0.0, -1.0, 0.0, 0.0, -1.0, 0.0, 0.0, -0.5, 0.0, -0.866, -0.5, 0.0, -0.866, -0.5, 0.0, -0.866, -0.5, 0.0, -0.866, 0.5, 0.0, -0.866, 0.5, 0.0, -0.866, 0.5, 0.0, -0.866, 0.5, 0.0, -0.866, 1.0, 0.0, 0.0, 1.0, 0.0, 0.0, 1.0, 0.0, 0.0, 1.0, 0.0, 0.0, 0.5, 0.0, 0.866, 0.5, 0.0, 0.866, 0.5, 0.0, 0.866, 0.5, 0.0, 0.866, -0.5, 0.0, 0.866, -0.5, 0.0, 0.866, -0.5, 0.0, 0.866, -0.5, 0.0, 0.866, -1.0, 0.0, 0.0, -1.0, 0.0, 0.0, -1.0, 0.0, 0.0, -1.0, 0.0, 0.0, -0.5, 0.0, -0.866, -0.5, 0.0, -0.866, -0.5, 0.0, -0.866, -0.5, 0.0, -0.866, 0.5, 0.0, -0.866, 0.5, 0.0, -0.866, 0.5, 0.0, -0.866, 0.5, 0.0, -0.866, 1.0, 0.0, 0.0, 1.0, 0.0, 0.0, 1.0, 0.0, 0.0, 1.0, 0.0, 0.0, 0.5, 0.0, 0.866, 0.5, 0.0, 0.866, 0.5, 0.0, 0.866, 0.5, 0.0, 0.866, -0.5, 0.0, 0.866, -0.5, 0.0, 0.866, -0.5, 0.0, 0.866, -0.5, 0.0, 0.866, 1.0, 0.0, 0.0, 1.0, 0.0, 0.0, 1.0, 0.0, 0.0, 1.0, 0.0, 0.0, 0.5, 0.0, -0.866, 0.5, 0.0, -0.866, 0.5, 0.0, -0.866, 0.5, 0.0, -0.866, -0.5, 0.0, -0.866, -0.5, 0.0, -0.866, -0.5, 0.0, -0.866, -0.5, 0.0, -0.866, -1.0, 0.0, 0.0, -1.0, 0.0, 0.0, -1.0, 0.0, 0.0, -1.0, 0.0, 0.0, -0.5, 0.0, 0.866, -0.5, 0.0, 0.866, -0.5, 0.0, 0.866, -0.5, 0.0, 0.866, 0.5, 0.0, 0.866, 0.5, 0.0, 0.866, 0.5, 0.0, 0.866, 0.5, 0.0, 0.866, 0.0, -1.0, 0.0, 0.0, -1.0, 0.0, 0.0, -1.0, 0.0, 0.0, -1.0, 0.0, 0.0, -1.0, 0.0, 0.0, -1.0, 0.0, 0.0, -1.0, 0.0, 0.0, -1.0, 0.0, 0.0, -1.0, 0.0, 0.0, -1.0, 0.0, 0.0, -1.0, 0.0, 0.0, -1.0, 0.0, 0.0, -1.0, 0.0, 0.0, -1.0, 0.0, 0.0, -1.0, 0.0, 0.0, -1.0, 0.0, 0.0, -1.0, 0.0, 0.0, -1.0, 0.0, 0.0, 1.0, 0.0, 0.0, 1.0, 0.0, 0.0, 1.0, 0.0, 0.0, 1.0, 0.0, 0.0, 1.0, 0.0, 0.0, 1.0, 0.0, 0.0, 1.0, 0.0, 0.0, 1.0, 0.0, 0.0, 1.0, 0.0, 0.0, 1.0, 0.0, 0.0, 1.0, 0.0, 0.0, 1.0, 0.0, 0.0, 1.0, 0.0, 0.0, 1.0, 0.0, 0.0, 1.0, 0.0, 0.0, 1.0, 0.0, 0.0, 1.0, 0.0, 0.0, 1.0, 0.0, -1.0, 0.0, 0.0, -1.0, 0.0, 0.0, -1.0, 0.0, 0.0, -1.0, 0.0, 0.0, -0.5, 0.0, -0.866, -0.5, 0.0, -0.866, -0.5, 0.0, -0.866, -0.5, 0.0, -0.866, 0.5, 0.0, -0.866, 0.5, 0.0, -0.866, 0.5, 0.0, -0.866, 0.5, 0.0, -0.866, 1.0, 0.0, 0.0, 1.0, 0.0, 0.0, 1.0, 0.0, 0.0, 1.0, 0.0, 0.0, 0.5, 0.0, 0.866, 0.5, 0.0, 0.866, 0.5, 0.0, 0.866, 0.5, 0.0, 0.866, -0.5, 0.0, 0.866, -0.5, 0.0, 0.866, -0.5, 0.0, 0.866, -0.5, 0.0, 0.866, -1.0, 0.0, 0.0, -1.0, 0.0, 0.0, -1.0, 0.0, 0.0, -1.0, 0.0, 0.0, -0.5, 0.0, -0.866, -0.5, 0.0, -0.866, -0.5, 0.0, -0.866, -0.5, 0.0, -0.866, 0.5, 0.0, -0.866, 0.5, 0.0, -0.866, 0.5, 0.0, -0.866, 0.5, 0.0, -0.866, 1.0, 0.0, 0.0, 1.0, 0.0, 0.0, 1.0, 0.0, 0.0, 1.0, 0.0, 0.0, 0.5, 0.0, 0.866, 0.5, 0.0, 0.866, 0.5, 0.0, 0.866, 0.5, 0.0, 0.866, -0.5, 0.0, 0.866, -0.5, 0.0, 0.866, -0.5, 0.0, 0.866, -0.5, 0.0, 0.866, -1.0, 0.0, 0.0, -1.0, 0.0, 0.0, -1.0, 0.0, 0.0, -1.0, 0.0, 0.0, -0.5, 0.0, -0.866, -0.5, 0.0, -0.866, -0.5, 0.0, -0.866, -0.5, 0.0, -0.866, 0.5, 0.0, -0.866, 0.5, 0.0, -0.866, 0.5, 0.0, -0.866, 0.5, 0.0, -0.866, 1.0, 0.0, 0.0, 1.0, 0.0, 0.0, 1.0, 0.0, 0.0, 1.0, 0.0, 0.0, 0.5, 0.0, 0.866, 0.5, 0.0, 0.866, 0.5, 0.0, 0.866, 0.5, 0.0, 0.866, -0.5, 0.0, 0.866, -0.5, 0.0, 0.866, -0.5, 0.0, 0.866, -0.5, 0.0, 0.866, -1.0, 0.0, 0.0, -1.0, 0.0, 0.0, -1.0, 0.0, 0.0, -1.0, 0.0, 0.0, -0.5, 0.0, -0.866, -0.5, 0.0, -0.866, -0.5, 0.0, -0.866, -0.5, 0.0, -0.866, 0.5, 0.0, -0.866, 0.5, 0.0, -0.866, 0.5, 0.0, -0.866, 0.5, 0.0, -0.866, 1.0, 0.0, 0.0, 1.0, 0.0, 0.0, 1.0, 0.0, 0.0, 1.0, 0.0, 0.0, 0.5, 0.0, 0.866, 0.5, 0.0, 0.866, 0.5, 0.0, 0.866, 0.5, 0.0, 0.866, -0.5, 0.0, 0.866, -0.5, 0.0, 0.866, -0.5, 0.0, 0.866, -0.5, 0.0, 0.866, -0.9996, 5.342e-06, 0.02691, -0.9996, 5.342e-06, 0.02691, -0.9996, 5.342e-06, 0.02691, -0.9996, 5.342e-06, 0.02691, 0.0, 1.0, -1.226e-08, 0.0, 1.0, -1.226e-08, 0.0, 1.0, -1.226e-08, 0.0, 1.0, -1.226e-08, 0.9996, 8.013e-06, -0.02689, 0.9996, 8.013e-06, -0.02689, 0.9996, 8.013e-06, -0.02689, 0.9996, 8.013e-06, -0.02689, 0.0, -1.0, 1.875e-09, 0.0, -1.0, 1.875e-09, 0.0, -1.0, 1.875e-09, 0.0, -1.0, 1.875e-09, 0.02689, 0.0, 0.9996, 0.02689, 0.0, 0.9996, 0.02689, 0.0, 0.9996, 0.02689, 0.0, 0.9996, -0.02488, -0.38, -0.9247, -0.02488, -0.38, -0.9247, -0.02488, -0.38, -0.9247, -0.02488, -0.38, -0.9247, 0.0, 1.0, 7.639e-08, 0.0, 1.0, 7.639e-08, 0.0, 1.0, 7.639e-08, 0.0, 1.0, 7.639e-08, -0.02328, 0.5, -0.8657, -0.02328, 0.5, -0.8657, -0.02328, 0.5, -0.8657, -0.02328, 0.5, -0.8657, -0.02328, -0.5, -0.8657, -0.02328, -0.5, -0.8657, -0.02328, -0.5, -0.8657, -0.02328, -0.5, -0.8657, 0.0, -1.0, 0.0, 0.0, -1.0, 0.0, 0.0, -1.0, 0.0, 0.0, -1.0, 0.0, 0.02331, -0.5, 0.8657, 0.02331, -0.5, 0.8657, 0.02331, -0.5, 0.8657, 0.02331, -0.5, 0.8657, 0.02331, 0.5, 0.8657, 0.02331, 0.5, 0.8657, 0.02331, 0.5, 0.8657, 0.02331, 0.5, 0.8657, 0.9996, -1.328e-05, -0.0269, 0.9996, -1.345e-05, -0.0269, 0.9996, 5.535e-08, -0.0269, 0.9996, 1.661e-07, -0.0269, 0.9996, -1.328e-05, -0.0269, 0.9996, 5.535e-08, -0.0269, 0.9996, 1.345e-05, -0.0269, 0.9996, 1.661e-07, -0.0269, 0.9996, 5.535e-08, -0.0269, 0.9996, 1.345e-05, -0.0269, 0.9996, 1.345e-05, -0.0269, 0.9996, 5.535e-08, -0.0269, 0.9996, -4.343e-13, -0.0269, 0.9996, 1.345e-05, -0.0269, 0.9996, 5.535e-08, -0.0269, 0.9996, -1.345e-05, -0.0269, 0.9996, -4.343e-13, -0.0269, 0.9996, 5.535e-08, -0.0269, -0.9996, -1.362e-05, 0.0269, -0.9996, -6.974e-06, 0.02691, -0.9996, 4.343e-13, 0.02691, -0.9996, -6.974e-06, 0.02691, -0.9996, 0.0, 0.02692, -0.9996, 4.343e-13, 0.02691, -0.9996, 0.0, 0.02692, -0.9996, 6.974e-06, 0.02691, -0.9996, 4.343e-13, 0.02691, -0.9996, 6.974e-06, 0.02691, -0.9996, 1.362e-05, 0.0269, -0.9996, 4.343e-13, 0.02691, -0.9996, 1.362e-05, 0.0269, -0.9996, -8.685e-13, 0.0269, -0.9996, 4.343e-13, 0.02691, -0.9996, -8.685e-13, 0.0269, -0.9996, -1.362e-05, 0.0269, -0.9996, 4.343e-13, 0.02691, -0.7691, -0.6388, 0.0207, -0.7691, -0.6388, 0.0207, -0.7691, -0.6388, 0.0207, -0.7691, -0.6388, 0.0207, 0.02091, -0.6291, 0.777, 0.02091, -0.6291, 0.777, 0.02091, -0.6291, 0.777, 0.02091, -0.6291, 0.777, 0.7691, -0.6388, -0.0207, 0.7691, -0.6388, -0.0207, 0.7691, -0.6388, -0.0207, 0.7691, -0.6388, -0.0207, -0.02091, -0.6291, -0.777, -0.02091, -0.6291, -0.777, -0.02091, -0.6291, -0.777, -0.02091, -0.6291, -0.777, -0.9996, 0.0, 0.0269, -0.9996, 0.0, 0.0269, -0.9996, 0.0, 0.0269, -0.9996, 0.0, 0.0269, 0.02691, 0.0, 0.9996, 0.02691, 0.0, 0.9996, 0.02691, 0.0, 0.9996, 0.02691, 0.0, 0.9996, 0.9996, 0.0, -0.0269, 0.9996, 0.0, -0.0269, 0.9996, 0.0, -0.0269, 0.9996, 0.0, -0.0269, -0.0269, 0.0, -0.9996, -0.0269, 0.0, -0.9996, -0.0269, 0.0, -0.9996, -0.0269, 0.0, -0.9996, 1.0, 0.0, 0.0, 1.0, 0.0, 0.0, 1.0, 0.0, 0.0, 1.0, 0.0, 0.0, 0.5, 0.0, -0.866, 0.5, 0.0, -0.866, 0.5, 0.0, -0.866, 0.5, 0.0, -0.866, -0.5, 0.0, -0.866, -0.5, 0.0, -0.866, -0.5, 0.0, -0.866, -0.5, 0.0, -0.866, -1.0, 0.0, 0.0, -1.0, 0.0, 0.0, -1.0, 0.0, 0.0, -1.0, 0.0, 0.0, -0.5, 0.0, 0.866, -0.5, 0.0, 0.866, -0.5, 0.0, 0.866, -0.5, 0.0, 0.866, 0.5, 0.0, 0.866, 0.5, 0.0, 0.866, 0.5, 0.0, 0.866, 0.5, 0.0, 0.866, 0.0, -1.0, 0.0, 0.0, -1.0, 0.0, 0.0, -1.0, 0.0, 0.0, -1.0, 0.0, 0.0, -1.0, 0.0, 0.0, -1.0, 0.0, 0.0, -1.0, 0.0, 0.0, -1.0, 0.0, 0.0, -1.0, 0.0, 0.0, -1.0, 0.0, 0.0, -1.0, 0.0, 0.0, -1.0, 0.0, 0.0, -1.0, 0.0, 0.0, -1.0, 0.0, 0.0, -1.0, 0.0, 0.0, -1.0, 0.0, 0.0, -1.0, 0.0, 0.0, -1.0, 0.0, 0.0, 1.0, 0.0, 0.0, 1.0, 0.0, 0.0, 1.0, 0.0, 0.0, 1.0, 0.0, 0.0, 1.0, 0.0, 0.0, 1.0, 0.0, 0.0, 1.0, 0.0, 0.0, 1.0, 0.0, 0.0, 1.0, 0.0, 0.0, 1.0, 0.0, 0.0, 1.0, 0.0, 0.0, 1.0, 0.0, 0.0, 1.0, 0.0, 0.0, 1.0, 0.0, 0.0, 1.0, 0.0, 0.0, 1.0, 0.0, 0.0, 1.0, 0.0, 0.0, 1.0, 0.0, -1.0, 0.0, 0.0, -1.0, 0.0, 0.0, -1.0, 0.0, 0.0, -1.0, 0.0, 0.0, -0.5, 0.0, -0.866, -0.5, 0.0, -0.866, -0.5, 0.0, -0.866, -0.5, 0.0, -0.866, 0.5, 0.0, -0.866, 0.5, 0.0, -0.866, 0.5, 0.0, -0.866, 0.5, 0.0, -0.866, 1.0, 0.0, 0.0, 1.0, 0.0, 0.0, 1.0, 0.0, 0.0, 1.0, 0.0, 0.0, 0.5, 0.0, 0.866, 0.5, 0.0, 0.866, 0.5, 0.0, 0.866, 0.5, 0.0, 0.866, -0.5, 0.0, 0.866, -0.5, 0.0, 0.866, -0.5, 0.0, 0.866, -0.5, 0.0, 0.866, -1.0, 0.0, 0.0, -1.0, 0.0, 0.0, -1.0, 0.0, 0.0, -1.0, 0.0, 0.0, -0.5, 0.0, -0.866, -0.5, 0.0, -0.866, -0.5, 0.0, -0.866, -0.5, 0.0, -0.866, 0.5, 0.0, -0.866, 0.5, 0.0, -0.866, 0.5, 0.0, -0.866, 0.5, 0.0, -0.866, 1.0, 0.0, 0.0, 1.0, 0.0, 0.0, 1.0, 0.0, 0.0, 1.0, 0.0, 0.0, 0.5, 0.0, 0.866, 0.5, 0.0, 0.866, 0.5, 0.0, 0.866, 0.5, 0.0, 0.866, -0.5, 0.0, 0.866, -0.5, 0.0, 0.866, -0.5, 0.0, 0.866, -0.5, 0.0, 0.866, -1.0, 0.0, 0.0, -1.0, 0.0, 0.0, -1.0, 0.0, 0.0, -1.0, 0.0, 0.0, -0.5, 0.0, -0.866, -0.5, 0.0, -0.866, -0.5, 0.0, -0.866, -0.5, 0.0, -0.866, 0.5, 0.0, -0.866, 0.5, 0.0, -0.866, 0.5, 0.0, -0.866, 0.5, 0.0, -0.866, 1.0, 0.0, 0.0, 1.0, 0.0, 0.0, 1.0, 0.0, 0.0, 1.0, 0.0, 0.0, 0.5, 0.0, 0.866, 0.5, 0.0, 0.866, 0.5, 0.0, 0.866, 0.5, 0.0, 0.866, -0.5, 0.0, 0.866, -0.5, 0.0, 0.866, -0.5, 0.0, 0.866, -0.5, 0.0, 0.866, -1.0, 0.0, 0.0, -1.0, 0.0, 0.0, -1.0, 0.0, 0.0, -1.0, 0.0, 0.0, -0.5, 0.0, -0.866, -0.5, 0.0, -0.866, -0.5, 0.0, -0.866, -0.5, 0.0, -0.866, 0.5, 0.0, -0.866, 0.5, 0.0, -0.866, 0.5, 0.0, -0.866, 0.5, 0.0, -0.866, 1.0, 0.0, 0.0, 1.0, 0.0, 0.0, 1.0, 0.0, 0.0, 1.0, 0.0, 0.0, 0.5, 0.0, 0.866, 0.5, 0.0, 0.866, 0.5, 0.0, 0.866, 0.5, 0.0, 0.866, -0.5, 0.0, 0.866, -0.5, 0.0, 0.866, -0.5, 0.0, 0.866, -0.5, 0.0, 0.866, 1.0, 0.0, 0.0, 1.0, 0.0, 0.0, 1.0, 0.0, 0.0, 1.0, 0.0, 0.0, 0.5, 0.0, -0.866, 0.5, 0.0, -0.866, 0.5, 0.0, -0.866, 0.5, 0.0, -0.866, -0.5, 0.0, -0.866, -0.5, 0.0, -0.866, -0.5, 0.0, -0.866, -0.5, 0.0, -0.866, -1.0, 0.0, 0.0, -1.0, 0.0, 0.0, -1.0, 0.0, 0.0, -1.0, 0.0, 0.0, -0.5, 0.0, 0.866, -0.5, 0.0, 0.866, -0.5, 0.0, 0.866, -0.5, 0.0, 0.866, 0.5, 0.0, 0.866, 0.5, 0.0, 0.866, 0.5, 0.0, 0.866, 0.5, 0.0, 0.866, 0.0, -1.0, 0.0, 0.0, -1.0, 0.0, 0.0, -1.0, 0.0, 0.0, -1.0, 0.0, 0.0, -1.0, 0.0, 0.0, -1.0, 0.0, 0.0, -1.0, 0.0, 0.0, -1.0, 0.0, 0.0, -1.0, 0.0, 0.0, -1.0, 0.0, 0.0, -1.0, 0.0, 0.0, -1.0, 0.0, 0.0, -1.0, 0.0, 0.0, -1.0, 0.0, 0.0, -1.0, 0.0, 0.0, -1.0, 0.0, 0.0, -1.0, 0.0, 0.0, -1.0, 0.0, 0.0, 1.0, 0.0, 0.0, 1.0, 0.0, 0.0, 1.0, 0.0, 0.0, 1.0, 0.0, 0.0, 1.0, 0.0, 0.0, 1.0, 0.0, 0.0, 1.0, 0.0, 0.0, 1.0, 0.0, 0.0, 1.0, 0.0, 0.0, 1.0, 0.0, 0.0, 1.0, 0.0, 0.0, 1.0, 0.0, 0.0, 1.0, 0.0, 0.0, 1.0, 0.0, 0.0, 1.0, 0.0, 0.0, 1.0, 0.0, 0.0, 1.0, 0.0, 0.0, 1.0, 0.0, -1.0, 0.0, 0.0, -1.0, 0.0, 0.0, -1.0, 0.0, 0.0, -1.0, 0.0, 0.0, -0.5, 0.0, -0.866, -0.5, 0.0, -0.866, -0.5, 0.0, -0.866, -0.5, 0.0, -0.866, 0.5, 0.0, -0.866, 0.5, 0.0, -0.866, 0.5, 0.0, -0.866, 0.5, 0.0, -0.866, 1.0, 0.0, 0.0, 1.0, 0.0, 0.0, 1.0, 0.0, 0.0, 1.0, 0.0, 0.0, 0.5, 0.0, 0.866, 0.5, 0.0, 0.866, 0.5, 0.0, 0.866, 0.5, 0.0, 0.866, -0.5, 0.0, 0.866, -0.5, 0.0, 0.866, -0.5, 0.0, 0.866, -0.5, 0.0, 0.866, -1.0, 0.0, 0.0, -1.0, 0.0, 0.0, -1.0, 0.0, 0.0, -1.0, 0.0, 0.0, -0.5, 0.0, -0.866, -0.5, 0.0, -0.866, -0.5, 0.0, -0.866, -0.5, 0.0, -0.866, 0.5, 0.0, -0.866, 0.5, 0.0, -0.866, 0.5, 0.0, -0.866, 0.5, 0.0, -0.866, 1.0, 0.0, 0.0, 1.0, 0.0, 0.0, 1.0, 0.0, 0.0, 1.0, 0.0, 0.0, 0.5, 0.0, 0.866, 0.5, 0.0, 0.866, 0.5, 0.0, 0.866, 0.5, 0.0, 0.866, -0.5, 0.0, 0.866, -0.5, 0.0, 0.866, -0.5, 0.0, 0.866, -0.5, 0.0, 0.866, -1.0, 0.0, 0.0, -1.0, 0.0, 0.0, -1.0, 0.0, 0.0, -1.0, 0.0, 0.0, -0.5, 0.0, -0.866, -0.5, 0.0, -0.866, -0.5, 0.0, -0.866, -0.5, 0.0, -0.866, 0.5, 0.0, -0.866, 0.5, 0.0, -0.866, 0.5, 0.0, -0.866, 0.5, 0.0, -0.866, 1.0, 0.0, 0.0, 1.0, 0.0, 0.0, 1.0, 0.0, 0.0, 1.0, 0.0, 0.0, 0.5, 0.0, 0.866, 0.5, 0.0, 0.866, 0.5, 0.0, 0.866, 0.5, 0.0, 0.866, -0.5, 0.0, 0.866, -0.5, 0.0, 0.866, -0.5, 0.0, 0.866, -0.5, 0.0, 0.866, -1.0, 0.0, 0.0, -1.0, 0.0, 0.0, -1.0, 0.0, 0.0, -1.0, 0.0, 0.0, -0.5, 0.0, -0.866, -0.5, 0.0, -0.866, -0.5, 0.0, -0.866, -0.5, 0.0, -0.866, 0.5, 0.0, -0.866, 0.5, 0.0, -0.866, 0.5, 0.0, -0.866, 0.5, 0.0, -0.866, 1.0, 0.0, 0.0, 1.0, 0.0, 0.0, 1.0, 0.0, 0.0, 1.0, 0.0, 0.0, 0.5, 0.0, 0.866, 0.5, 0.0, 0.866, 0.5, 0.0, 0.866, 0.5, 0.0, 0.866, -0.5, 0.0, 0.866, -0.5, 0.0, 0.866, -0.5, 0.0, 0.866, -0.5, 0.0, 0.866, -0.9996, 5.342e-06, 0.02691, -0.9996, 5.342e-06, 0.02691, -0.9996, 5.342e-06, 0.02691, -0.9996, 5.342e-06, 0.02691, 0.0, 1.0, -1.226e-08, 0.0, 1.0, -1.226e-08, 0.0, 1.0, -1.226e-08, 0.0, 1.0, -1.226e-08, 0.9996, 7.42e-06, -0.02689, 0.9996, 7.42e-06, -0.02689, 0.9996, 7.42e-06, -0.02689, 0.9996, 7.42e-06, -0.02689, 0.0, -1.0, 1.875e-09, 0.0, -1.0, 1.875e-09, 0.0, -1.0, 1.875e-09, 0.0, -1.0, 1.875e-09, 0.02691, 0.0, 0.9996, 0.02691, 0.0, 0.9996, 0.02691, 0.0, 0.9996, 0.02691, 0.0, 0.9996, -0.02489, -0.38, -0.9247, -0.02489, -0.38, -0.9247, -0.02489, -0.38, -0.9247, -0.02489, -0.38, -0.9247, 0.0, 1.0, 7.639e-08, 0.0, 1.0, 7.639e-08, 0.0, 1.0, 7.639e-08, 0.0, 1.0, 7.639e-08, -0.0233, 0.5, -0.8657, -0.0233, 0.5, -0.8657, -0.0233, 0.5, -0.8657, -0.0233, 0.5, -0.8657, -0.0233, -0.5, -0.8657, -0.0233, -0.5, -0.8657, -0.0233, -0.5, -0.8657, -0.0233, -0.5, -0.8657, 0.0, -1.0, 0.0, 0.0, -1.0, 0.0, 0.0, -1.0, 0.0, 0.0, -1.0, 0.0, 0.0233, -0.5, 0.8657, 0.0233, -0.5, 0.8657, 0.0233, -0.5, 0.8657, 0.0233, -0.5, 0.8657, 0.0233, 0.5, 0.8657, 0.0233, 0.5, 0.8657, 0.0233, 0.5, 0.8657, 0.0233, 0.5, 0.8657, 0.9996, -1.378e-05, -0.0269, 0.9996, -1.378e-05, -0.0269, 0.9996, -5.534e-08, -0.0269, 0.9996, 9.988e-12, -0.0269, 0.9996, -1.378e-05, -0.0269, 0.9996, -5.534e-08, -0.0269, 0.9996, 1.378e-05, -0.0269, 0.9996, 9.988e-12, -0.0269, 0.9996, -5.534e-08, -0.0269, 0.9996, 1.362e-05, -0.0269, 0.9996, 1.378e-05, -0.0269, 0.9996, -5.534e-08, -0.0269, 0.9996, -1.66e-07, -0.0269, 0.9996, 1.362e-05, -0.0269, 0.9996, -5.534e-08, -0.0269, 0.9996, -1.378e-05, -0.0269, 0.9996, -1.66e-07, -0.0269, 0.9996, -5.534e-08, -0.0269, -0.9996, -1.362e-05, 0.0269, -0.9996, -6.808e-06, 0.02691, -0.9996, 1.107e-07, 0.02691, -0.9996, -6.808e-06, 0.02691, -0.9996, 1.66e-07, 0.02692, -0.9996, 1.107e-07, 0.02691, -0.9996, 1.66e-07, 0.02692, -0.9996, 6.974e-06, 0.02691, -0.9996, 1.107e-07, 0.02691, -0.9996, 6.974e-06, 0.02691, -0.9996, 1.378e-05, 0.0269, -0.9996, 1.107e-07, 0.02691, -0.9996, 1.378e-05, 0.0269, -0.9996, 1.661e-07, 0.0269, -0.9996, 1.107e-07, 0.02691, -0.9996, 1.661e-07, 0.0269, -0.9996, -1.362e-05, 0.0269, -0.9996, 1.107e-07, 0.02691, -0.7691, -0.6388, 0.0207, -0.7691, -0.6388, 0.0207, -0.7691, -0.6388, 0.0207, -0.7691, -0.6388, 0.0207, 0.02091, -0.6291, 0.777, 0.02091, -0.6291, 0.777, 0.02091, -0.6291, 0.777, 0.02091, -0.6291, 0.777, 0.7691, -0.6388, -0.0207, 0.7691, -0.6388, -0.0207, 0.7691, -0.6388, -0.0207, 0.7691, -0.6388, -0.0207, -0.02091, -0.6291, -0.777, -0.02091, -0.6291, -0.777, -0.02091, -0.6291, -0.777, -0.02091, -0.6291, -0.777, -0.9996, 0.0, 0.0269, -0.9996, 0.0, 0.0269, -0.9996, 0.0, 0.0269, -0.9996, 0.0, 0.0269, 0.02691, 0.0, 0.9996, 0.02691, 0.0, 0.9996, 0.02691, 0.0, 0.9996, 0.02691, 0.0, 0.9996, 0.9996, 0.0, -0.0269, 0.9996, 0.0, -0.0269, 0.9996, 0.0, -0.0269, 0.9996, 0.0, -0.0269, -0.02691, 0.0, -0.9996, -0.02691, 0.0, -0.9996, -0.02691, 0.0, -0.9996, -0.02691, 0.0, -0.9996, -0.9996, 5.342e-06, 0.02691, -0.9996, 5.342e-06, 0.02691, -0.9996, 5.342e-06, 0.02691, -0.9996, 5.342e-06, 0.02691, 0.0, 1.0, -1.226e-08, 0.0, 1.0, -1.226e-08, 0.0, 1.0, -1.226e-08, 0.0, 1.0, -1.226e-08, 0.9996, 7.865e-06, -0.02689, 0.9996, 7.865e-06, -0.02689, 0.9996, 7.865e-06, -0.02689, 0.9996, 7.865e-06, -0.02689, 0.0, -1.0, 1.875e-09, 0.0, -1.0, 1.875e-09, 0.0, -1.0, 1.875e-09, 0.0, -1.0, 1.875e-09, 0.02691, 0.0, 0.9996, 0.02691, 0.0, 0.9996, 0.02691, 0.0, 0.9996, 0.02691, 0.0, 0.9996, -0.02489, -0.38, -0.9247, -0.02489, -0.38, -0.9247, -0.02489, -0.38, -0.9247, -0.02489, -0.38, -0.9247, 0.0, 1.0, 7.639e-08, 0.0, 1.0, 7.639e-08, 0.0, 1.0, 7.639e-08, 0.0, 1.0, 7.639e-08, -0.02331, 0.5, -0.8657, -0.02331, 0.5, -0.8657, -0.02331, 0.5, -0.8657, -0.02331, 0.5, -0.8657, -0.02331, -0.5, -0.8657, -0.02331, -0.5, -0.8657, -0.02331, -0.5, -0.8657, -0.02331, -0.5, -0.8657, 0.0, -1.0, 0.0, 0.0, -1.0, 0.0, 0.0, -1.0, 0.0, 0.0, -1.0, 0.0, 0.0233, -0.5, 0.8657, 0.0233, -0.5, 0.8657, 0.0233, -0.5, 0.8657, 0.0233, -0.5, 0.8657, 0.0233, 0.5, 0.8657, 0.0233, 0.5, 0.8657, 0.0233, 0.5, 0.8657, 0.0233, 0.5, 0.8657, 0.9996, 6.974e-06, -0.02691, 0.9996, -6.974e-06, -0.02691, 0.9996, -8.685e-13, -0.02691, 0.9996, 5.211e-12, -0.0269, 0.9996, 6.974e-06, -0.02691, 0.9996, -8.685e-13, -0.02691, 0.9996, -6.974e-06, -0.02691, 0.9996, 5.211e-12, -0.0269, 0.9996, -8.685e-13, -0.02691, 0.9996, 6.974e-06, -0.02691, 0.9996, -6.974e-06, -0.02691, 0.9996, -8.685e-13, -0.02691, 0.9996, -4.343e-13, -0.0269, 0.9996, 6.974e-06, -0.02691, 0.9996, -8.685e-13, -0.02691, 0.9996, -6.974e-06, -0.02691, 0.9996, -4.343e-13, -0.0269, 0.9996, -8.685e-13, -0.02691, -0.9996, -1.312e-05, 0.0269, -0.9996, -6.31e-06, 0.02691, -0.9996, 3.474e-12, 0.02691, -0.9996, -6.31e-06, 0.02691, -0.9996, -1.66e-07, 0.02692, -0.9996, 3.474e-12, 0.02691, -0.9996, -1.66e-07, 0.02692, -0.9996, 6.144e-06, 0.02691, -0.9996, 3.474e-12, 0.02691, -0.9996, 6.144e-06, 0.02691, -0.9996, 1.328e-05, 0.0269, -0.9996, 3.474e-12, 0.02691, -0.9996, 1.328e-05, 0.0269, -0.9996, 1.66e-07, 0.0269, -0.9996, 3.474e-12, 0.02691, -0.9996, 1.66e-07, 0.0269, -0.9996, -1.312e-05, 0.0269, -0.9996, 3.474e-12, 0.02691, -0.7691, -0.6388, 0.0207, -0.7691, -0.6388, 0.0207, -0.7691, -0.6388, 0.0207, -0.7691, -0.6388, 0.0207, 0.02091, -0.6291, 0.777, 0.02091, -0.6291, 0.777, 0.02091, -0.6291, 0.777, 0.02091, -0.6291, 0.777, 0.7691, -0.6388, -0.0207, 0.7691, -0.6388, -0.0207, 0.7691, -0.6388, -0.0207, 0.7691, -0.6388, -0.0207, -0.02091, -0.6292, -0.777, -0.02091, -0.6292, -0.777, -0.02091, -0.6292, -0.777, -0.02091, -0.6292, -0.777, -0.9996, 0.0, 0.0269, -0.9996, 0.0, 0.0269, -0.9996, 0.0, 0.0269, -0.9996, 0.0, 0.0269, 0.02689, 0.0, 0.9996, 0.02689, 0.0, 0.9996, 0.02689, 0.0, 0.9996, 0.02689, 0.0, 0.9996, 0.9996, 0.0, -0.0269, 0.9996, 0.0, -0.0269, 0.9996, 0.0, -0.0269, 0.9996, 0.0, -0.0269, -0.02691, 0.0, -0.9996, -0.02691, 0.0, -0.9996, -0.02691, 0.0, -0.9996, -0.02691, 0.0, -0.9996, -0.9996, 5.045e-06, 0.02691, -0.9996, 5.045e-06, 0.02691, -0.9996, 5.045e-06, 0.02691, -0.9996, 5.045e-06, 0.02691, 0.0, 1.0, -1.226e-08, 0.0, 1.0, -1.226e-08, 0.0, 1.0, -1.226e-08, 0.0, 1.0, -1.226e-08, 0.9996, 8.013e-06, -0.02689, 0.9996, 8.013e-06, -0.02689, 0.9996, 8.013e-06, -0.02689, 0.9996, 8.013e-06, -0.02689, 0.0, -1.0, 1.875e-09, 0.0, -1.0, 1.875e-09, 0.0, -1.0, 1.875e-09, 0.0, -1.0, 1.875e-09, 0.02689, 0.0, 0.9996, 0.02689, 0.0, 0.9996, 0.02689, 0.0, 0.9996, 0.02689, 0.0, 0.9996, -0.02488, -0.38, -0.9247, -0.02488, -0.38, -0.9247, -0.02488, -0.38, -0.9247, -0.02488, -0.38, -0.9247, 0.0, 1.0, 7.639e-08, 0.0, 1.0, 7.639e-08, 0.0, 1.0, 7.639e-08, 0.0, 1.0, 7.639e-08, -0.02328, 0.5, -0.8657, -0.02328, 0.5, -0.8657, -0.02328, 0.5, -0.8657, -0.02328, 0.5, -0.8657, -0.02328, -0.5, -0.8657, -0.02328, -0.5, -0.8657, -0.02328, -0.5, -0.8657, -0.02328, -0.5, -0.8657, 0.0, -1.0, 0.0, 0.0, -1.0, 0.0, 0.0, -1.0, 0.0, 0.0, -1.0, 0.0, 0.0233, -0.5, 0.8657, 0.0233, -0.5, 0.8657, 0.0233, -0.5, 0.8657, 0.0233, -0.5, 0.8657, 0.0233, 0.5, 0.8657, 0.0233, 0.5, 0.8657, 0.0233, 0.5, 0.8657, 0.0233, 0.5, 0.8657, 0.9996, 7.14e-06, -0.02691, 0.9996, -6.31e-06, -0.02691, 0.9996, -5.535e-08, -0.02691, 0.9996, -1.66e-07, -0.0269, 0.9996, 7.14e-06, -0.02691, 0.9996, -5.535e-08, -0.02691, 0.9996, -7.306e-06, -0.02691, 0.9996, -1.66e-07, -0.0269, 0.9996, -5.535e-08, -0.02691, 0.9996, 6.31e-06, -0.02691, 0.9996, -7.306e-06, -0.02691, 0.9996, -5.535e-08, -0.02691, 0.9996, -4.343e-13, -0.0269, 0.9996, 6.31e-06, -0.02691, 0.9996, -5.535e-08, -0.02691, 0.9996, -6.31e-06, -0.02691, 0.9996, -4.343e-13, -0.0269, 0.9996, -5.535e-08, -0.02691, -0.9996, -1.378e-05, 0.0269, -0.9996, -7.472e-06, 0.02691, -0.9996, 2.895e-13, 0.02691, -0.9996, -7.472e-06, 0.02691, -0.9996, 1.629e-13, 0.02692, -0.9996, 2.895e-13, 0.02691, -0.9996, 1.629e-13, 0.02692, -0.9996, 7.472e-06, 0.02691, -0.9996, 2.895e-13, 0.02691, -0.9996, 7.472e-06, 0.02691, -0.9996, 1.378e-05, 0.0269, -0.9996, 2.895e-13, 0.02691, -0.9996, 1.378e-05, 0.0269, -0.9996, 7.817e-12, 0.0269, -0.9996, 2.895e-13, 0.02691, -0.9996, 7.817e-12, 0.0269, -0.9996, -1.378e-05, 0.0269, -0.9996, 2.895e-13, 0.02691, -0.7691, -0.6388, 0.0207, -0.7691, -0.6388, 0.0207, -0.7691, -0.6388, 0.0207, -0.7691, -0.6388, 0.0207, 0.02091, -0.6292, 0.777, 0.02091, -0.6292, 0.777, 0.02091, -0.6292, 0.777, 0.02091, -0.6292, 0.777, 0.7691, -0.6388, -0.0207, 0.7691, -0.6388, -0.0207, 0.7691, -0.6388, -0.0207, 0.7691, -0.6388, -0.0207, -0.02091, -0.6292, -0.777, -0.02091, -0.6292, -0.777, -0.02091, -0.6292, -0.777, -0.02091, -0.6292, -0.777, -0.9996, 0.0, 0.0269, -0.9996, 0.0, 0.0269, -0.9996, 0.0, 0.0269, -0.9996, 0.0, 0.0269, 0.02691, 0.0, 0.9996, 0.02691, 0.0, 0.9996, 0.02691, 0.0, 0.9996, 0.02691, 0.0, 0.9996, 0.9996, 0.0, -0.0269, 0.9996, 0.0, -0.0269, 0.9996, 0.0, -0.0269, 0.9996, 0.0, -0.0269, -0.0269, 0.0, -0.9996, -0.0269, 0.0, -0.9996, -0.0269, 0.0, -0.9996, -0.0269, 0.0, -0.9996])] * 3)])

# ---- objects
ob_sm_prop_cart_01 = bpy.data.objects.new('SM_Prop_Cart_01', me_mesh)

# ---- transforms, parenting, visibility, modifiers, constraints
ob_sm_prop_cart_01.location = (0.0, 0.0, 0.0)
ob_sm_prop_cart_01.rotation_euler = (1.571, -0.0, 0.0)
ob_sm_prop_cart_01.scale = (0.01, 0.01, 0.01)
ob_sm_prop_cart_01.color = (0.8, 0.8, 0.8, 1.0)

# ---- collection membership
scene.collection.objects.link(ob_sm_prop_cart_01)

# ---- scene / render settings (as saved in the file)
scene.frame_start = 1; scene.frame_end = 250; scene.frame_set(1)
scene.render.engine = 'BLENDER_EEVEE_NEXT'
scene.cycles.sampling_pattern = 'TABULATED_SOBOL'
scene.view_settings.view_transform = 'Filmic'
bpy.context.view_layer.update()

# ---- added for rendering (the .blend has no active camera and no usable light): camera, sun
cam_auto = bpy.data.cameras.new('AutoCamera')
cam_auto.lens = 50.0
cam_auto.sensor_width = 36.0
cam_auto.clip_end = 1000.0
ob_auto_camera = bpy.data.objects.new('AutoCamera', cam_auto)
scene.collection.objects.link(ob_auto_camera)
ob_auto_camera.location = (1.45501, -1.74601, 1.62716)
ob_auto_camera.rotation_euler = (1.09748, -7.21219e-08, 0.694738)
scene.camera = ob_auto_camera
light_auto_sun = bpy.data.lights.new('AutoSun', 'SUN')
light_auto_sun.energy = 3.0
light_auto_sun.angle = 0.0523599
ob_auto_sun = bpy.data.objects.new('AutoSun', light_auto_sun)
scene.collection.objects.link(ob_auto_sun)
ob_auto_sun.rotation_euler = (0.872665, 0.174533, 0.523599)
bpy.context.view_layer.update()
